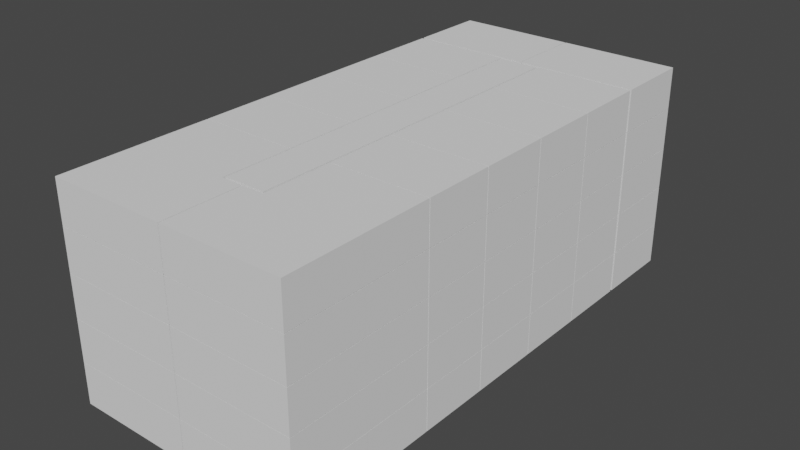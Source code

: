 # Source: homechain_02.blend  (saved by Blender 2.92.15; exported with 4.5.12 LTS)
import bpy
from mathutils import Matrix  # noqa: F401  (used for matrix-valued properties, if any)

bpy.ops.wm.read_factory_settings(use_empty=True)
scene = bpy.context.scene
scene.name = 'Scene'

# ---- collections
col_collection_2 = bpy.data.collections.new('Collection 2'); scene.collection.children.link(col_collection_2)

# ---- world
world_world = bpy.data.worlds.new('World'); scene.world = world_world
world_world.use_nodes = True; world_world.node_tree.nodes.clear()
_N = world_world.node_tree.nodes; _L = world_world.node_tree.links
n0 = _N.new('ShaderNodeOutputWorld'); n0.name = 'World Output'; n0.location = (300, 300)
n1 = _N.new('ShaderNodeBackground'); n1.name = 'Background'; n1.location = (10, 300)
n1.inputs[0].default_value = (0.05088, 0.05088, 0.05088, 1.0)
_L.new(n1.outputs[0], n0.inputs[0])
n0.is_active_output = True
world_world.color = (0.05088, 0.05088, 0.05088)
world_world.use_sun_shadow = False
world_world.sun_shadow_jitter_overblur = 0.0

# ---- meshes
me_cube_006 = bpy.data.meshes.new('Cube.006')
me_cube_006.from_pydata([], [], [])
_uv = me_cube_006.uv_layers.new(name='UVMap')
_uv.uv.foreach_set('vector', [])
me_cube_006.use_remesh_fix_poles = True
me_cube_006.use_remesh_preserve_attributes = False
me_cube_006.use_mirror_vertex_groups = False
me_cube_006.update()
me_cube_008 = bpy.data.meshes.new('Cube.008')
me_cube_008.from_pydata([], [], [])
_uv = me_cube_008.uv_layers.new(name='UVMap')
_uv.uv.foreach_set('vector', [])
me_cube_008.use_remesh_fix_poles = True
me_cube_008.use_remesh_preserve_attributes = False
me_cube_008.use_mirror_vertex_groups = False
me_cube_008.update()
me_cube_010 = bpy.data.meshes.new('Cube.010')
me_cube_010.from_pydata([(-0.9245, -16.31, -9.08), (-0.9245, -16.31, 1.0), (-0.9245, 0.9114, -9.08), (-0.9245, 0.9114, 1.0), (1.0, -16.31, -9.08), (1.0, -16.31, 1.0), (1.0, 0.9114, -9.08), (1.0, 0.9114, 1.0)], [], [(0, 1, 3, 2), (2, 3, 7, 6), (6, 7, 5, 4), (4, 5, 1, 0), (2, 6, 4, 0), (7, 3, 1, 5)])
_uv = me_cube_010.uv_layers.new(name='UVMap')
_uv.uv.foreach_set('vector', [0.375, 0.0, 0.625, 0.0, 0.625, 0.25, 0.375, 0.25, 0.375, 0.25, 0.625, 0.25, 0.625, 0.5, 0.375, 0.5, 0.375, 0.5, 0.625, 0.5, 0.625, 0.75, 0.375, 0.75, 0.375, 0.75, 0.625, 0.75, 0.625, 1.0, 0.375, 1.0, 0.125, 0.5, 0.375, 0.5, 0.375, 0.75, 0.125, 0.75, 0.625, 0.5, 0.875, 0.5, 0.875, 0.75, 0.625, 0.75])
me_cube_010.use_remesh_fix_poles = True
me_cube_010.use_remesh_preserve_attributes = False
me_cube_010.use_mirror_vertex_groups = False
me_cube_010.update()
me_cube_011 = bpy.data.meshes.new('Cube.011')
me_cube_011.from_pydata([], [], [])
_uv = me_cube_011.uv_layers.new(name='UVMap')
_uv.uv.foreach_set('vector', [])
me_cube_011.use_remesh_fix_poles = True
me_cube_011.use_remesh_preserve_attributes = False
me_cube_011.use_mirror_vertex_groups = False
me_cube_011.update()
me_cube_012 = bpy.data.meshes.new('Cube.012')
me_cube_012.from_pydata([(-1.0, -2.806, -1.0), (-1.0, -2.806, 1.0), (-1.0, 1.0, -1.0), (-1.0, 1.0, 1.0), (4.75, -2.806, -1.0), (4.75, -2.806, 1.0), (4.75, 1.0, -1.0), (4.75, 1.0, 1.0)], [], [(0, 1, 3, 2), (2, 3, 7, 6), (6, 7, 5, 4), (4, 5, 1, 0), (2, 6, 4, 0), (7, 3, 1, 5)])
_uv = me_cube_012.uv_layers.new(name='UVMap')
_uv.uv.foreach_set('vector', [0.375, 0.0, 0.625, 0.0, 0.625, 0.25, 0.375, 0.25, 0.375, 0.25, 0.625, 0.25, 0.625, 0.5, 0.375, 0.5, 0.375, 0.5, 0.625, 0.5, 0.625, 0.75, 0.375, 0.75, 0.375, 0.75, 0.625, 0.75, 0.625, 1.0, 0.375, 1.0, 0.125, 0.5, 0.375, 0.5, 0.375, 0.75, 0.125, 0.75, 0.625, 0.5, 0.875, 0.5, 0.875, 0.75, 0.625, 0.75])
me_cube_012.use_remesh_fix_poles = True
me_cube_012.use_remesh_preserve_attributes = False
me_cube_012.use_mirror_vertex_groups = False
me_cube_012.update()
me_cube_013 = bpy.data.meshes.new('Cube.013')
me_cube_013.from_pydata([(4.807, -2.806, -1.0), (4.807, -2.806, 1.0), (4.807, 1.0, -1.0), (4.807, 1.0, 1.0), (10.56, -2.806, -1.0), (10.56, -2.806, 1.0), (10.56, 1.0, -1.0), (10.56, 1.0, 1.0)], [], [(0, 1, 3, 2), (2, 3, 7, 6), (6, 7, 5, 4), (4, 5, 1, 0), (2, 6, 4, 0), (7, 3, 1, 5)])
_uv = me_cube_013.uv_layers.new(name='UVMap')
_uv.uv.foreach_set('vector', [0.375, 0.0, 0.625, 0.0, 0.625, 0.25, 0.375, 0.25, 0.375, 0.25, 0.625, 0.25, 0.625, 0.5, 0.375, 0.5, 0.375, 0.5, 0.625, 0.5, 0.625, 0.75, 0.375, 0.75, 0.375, 0.75, 0.625, 0.75, 0.625, 1.0, 0.375, 1.0, 0.125, 0.5, 0.375, 0.5, 0.375, 0.75, 0.125, 0.75, 0.625, 0.5, 0.875, 0.5, 0.875, 0.75, 0.625, 0.75])
me_cube_013.use_remesh_fix_poles = True
me_cube_013.use_remesh_preserve_attributes = False
me_cube_013.use_mirror_vertex_groups = False
me_cube_013.update()
me_cube_014 = bpy.data.meshes.new('Cube.014')
me_cube_014.from_pydata([(4.807, -2.806, 1.02), (4.807, -2.806, 3.02), (4.807, 1.0, 1.02), (4.807, 1.0, 3.02), (10.56, -2.806, 1.02), (10.56, -2.806, 3.02), (10.56, 1.0, 1.02), (10.56, 1.0, 3.02)], [], [(0, 1, 3, 2), (2, 3, 7, 6), (6, 7, 5, 4), (4, 5, 1, 0), (2, 6, 4, 0), (7, 3, 1, 5)])
_uv = me_cube_014.uv_layers.new(name='UVMap')
_uv.uv.foreach_set('vector', [0.375, 0.0, 0.625, 0.0, 0.625, 0.25, 0.375, 0.25, 0.375, 0.25, 0.625, 0.25, 0.625, 0.5, 0.375, 0.5, 0.375, 0.5, 0.625, 0.5, 0.625, 0.75, 0.375, 0.75, 0.375, 0.75, 0.625, 0.75, 0.625, 1.0, 0.375, 1.0, 0.125, 0.5, 0.375, 0.5, 0.375, 0.75, 0.125, 0.75, 0.625, 0.5, 0.875, 0.5, 0.875, 0.75, 0.625, 0.75])
me_cube_014.use_remesh_fix_poles = True
me_cube_014.use_remesh_preserve_attributes = False
me_cube_014.use_mirror_vertex_groups = False
me_cube_014.update()
me_cube_015 = bpy.data.meshes.new('Cube.015')
me_cube_015.from_pydata([(-1.0, -2.806, 1.02), (-1.0, -2.806, 3.02), (-1.0, 1.0, 1.02), (-1.0, 1.0, 3.02), (4.75, -2.806, 1.02), (4.75, -2.806, 3.02), (4.75, 1.0, 1.02), (4.75, 1.0, 3.02)], [], [(0, 1, 3, 2), (2, 3, 7, 6), (6, 7, 5, 4), (4, 5, 1, 0), (2, 6, 4, 0), (7, 3, 1, 5)])
_uv = me_cube_015.uv_layers.new(name='UVMap')
_uv.uv.foreach_set('vector', [0.375, 0.0, 0.625, 0.0, 0.625, 0.25, 0.375, 0.25, 0.375, 0.25, 0.625, 0.25, 0.625, 0.5, 0.375, 0.5, 0.375, 0.5, 0.625, 0.5, 0.625, 0.75, 0.375, 0.75, 0.375, 0.75, 0.625, 0.75, 0.625, 1.0, 0.375, 1.0, 0.125, 0.5, 0.375, 0.5, 0.375, 0.75, 0.125, 0.75, 0.625, 0.5, 0.875, 0.5, 0.875, 0.75, 0.625, 0.75])
me_cube_015.use_remesh_fix_poles = True
me_cube_015.use_remesh_preserve_attributes = False
me_cube_015.use_mirror_vertex_groups = False
me_cube_015.update()
me_cube_016 = bpy.data.meshes.new('Cube.016')
me_cube_016.from_pydata([(4.807, -2.806, 3.04), (4.807, -2.806, 5.04), (4.807, 1.0, 3.04), (4.807, 1.0, 5.04), (10.56, -2.806, 3.04), (10.56, -2.806, 5.04), (10.56, 1.0, 3.04), (10.56, 1.0, 5.04)], [], [(0, 1, 3, 2), (2, 3, 7, 6), (6, 7, 5, 4), (4, 5, 1, 0), (2, 6, 4, 0), (7, 3, 1, 5)])
_uv = me_cube_016.uv_layers.new(name='UVMap')
_uv.uv.foreach_set('vector', [0.375, 0.0, 0.625, 0.0, 0.625, 0.25, 0.375, 0.25, 0.375, 0.25, 0.625, 0.25, 0.625, 0.5, 0.375, 0.5, 0.375, 0.5, 0.625, 0.5, 0.625, 0.75, 0.375, 0.75, 0.375, 0.75, 0.625, 0.75, 0.625, 1.0, 0.375, 1.0, 0.125, 0.5, 0.375, 0.5, 0.375, 0.75, 0.125, 0.75, 0.625, 0.5, 0.875, 0.5, 0.875, 0.75, 0.625, 0.75])
me_cube_016.use_remesh_fix_poles = True
me_cube_016.use_remesh_preserve_attributes = False
me_cube_016.use_mirror_vertex_groups = False
me_cube_016.update()
me_cube_017 = bpy.data.meshes.new('Cube.017')
me_cube_017.from_pydata([(-1.0, -2.806, 3.04), (-1.0, -2.806, 5.04), (-1.0, 1.0, 3.04), (-1.0, 1.0, 5.04), (4.75, -2.806, 3.04), (4.75, -2.806, 5.04), (4.75, 1.0, 3.04), (4.75, 1.0, 5.04)], [], [(0, 1, 3, 2), (2, 3, 7, 6), (6, 7, 5, 4), (4, 5, 1, 0), (2, 6, 4, 0), (7, 3, 1, 5)])
_uv = me_cube_017.uv_layers.new(name='UVMap')
_uv.uv.foreach_set('vector', [0.375, 0.0, 0.625, 0.0, 0.625, 0.25, 0.375, 0.25, 0.375, 0.25, 0.625, 0.25, 0.625, 0.5, 0.375, 0.5, 0.375, 0.5, 0.625, 0.5, 0.625, 0.75, 0.375, 0.75, 0.375, 0.75, 0.625, 0.75, 0.625, 1.0, 0.375, 1.0, 0.125, 0.5, 0.375, 0.5, 0.375, 0.75, 0.125, 0.75, 0.625, 0.5, 0.875, 0.5, 0.875, 0.75, 0.625, 0.75])
me_cube_017.use_remesh_fix_poles = True
me_cube_017.use_remesh_preserve_attributes = False
me_cube_017.use_mirror_vertex_groups = False
me_cube_017.update()
me_cube_018 = bpy.data.meshes.new('Cube.018')
me_cube_018.from_pydata([(4.807, -2.806, 5.06), (4.807, -2.806, 7.06), (4.807, 1.0, 5.06), (4.807, 1.0, 7.06), (10.56, -2.806, 5.06), (10.56, -2.806, 7.06), (10.56, 1.0, 5.06), (10.56, 1.0, 7.06)], [], [(0, 1, 3, 2), (2, 3, 7, 6), (6, 7, 5, 4), (4, 5, 1, 0), (2, 6, 4, 0), (7, 3, 1, 5)])
_uv = me_cube_018.uv_layers.new(name='UVMap')
_uv.uv.foreach_set('vector', [0.375, 0.0, 0.625, 0.0, 0.625, 0.25, 0.375, 0.25, 0.375, 0.25, 0.625, 0.25, 0.625, 0.5, 0.375, 0.5, 0.375, 0.5, 0.625, 0.5, 0.625, 0.75, 0.375, 0.75, 0.375, 0.75, 0.625, 0.75, 0.625, 1.0, 0.375, 1.0, 0.125, 0.5, 0.375, 0.5, 0.375, 0.75, 0.125, 0.75, 0.625, 0.5, 0.875, 0.5, 0.875, 0.75, 0.625, 0.75])
me_cube_018.use_remesh_fix_poles = True
me_cube_018.use_remesh_preserve_attributes = False
me_cube_018.use_mirror_vertex_groups = False
me_cube_018.update()
me_cube_019 = bpy.data.meshes.new('Cube.019')
me_cube_019.from_pydata([(-1.0, -2.806, 5.06), (-1.0, -2.806, 7.06), (-1.0, 1.0, 5.06), (-1.0, 1.0, 7.06), (4.75, -2.806, 5.06), (4.75, -2.806, 7.06), (4.75, 1.0, 5.06), (4.75, 1.0, 7.06)], [], [(0, 1, 3, 2), (2, 3, 7, 6), (6, 7, 5, 4), (4, 5, 1, 0), (2, 6, 4, 0), (7, 3, 1, 5)])
_uv = me_cube_019.uv_layers.new(name='UVMap')
_uv.uv.foreach_set('vector', [0.375, 0.0, 0.625, 0.0, 0.625, 0.25, 0.375, 0.25, 0.375, 0.25, 0.625, 0.25, 0.625, 0.5, 0.375, 0.5, 0.375, 0.5, 0.625, 0.5, 0.625, 0.75, 0.375, 0.75, 0.375, 0.75, 0.625, 0.75, 0.625, 1.0, 0.375, 1.0, 0.125, 0.5, 0.375, 0.5, 0.375, 0.75, 0.125, 0.75, 0.625, 0.5, 0.875, 0.5, 0.875, 0.75, 0.625, 0.75])
me_cube_019.use_remesh_fix_poles = True
me_cube_019.use_remesh_preserve_attributes = False
me_cube_019.use_mirror_vertex_groups = False
me_cube_019.update()
me_cube_020 = bpy.data.meshes.new('Cube.020')
me_cube_020.from_pydata([(4.807, -2.806, 7.08), (4.807, -2.806, 9.08), (4.807, 1.0, 7.08), (4.807, 1.0, 9.08), (10.56, -2.806, 7.08), (10.56, -2.806, 9.08), (10.56, 1.0, 7.08), (10.56, 1.0, 9.08)], [], [(0, 1, 3, 2), (2, 3, 7, 6), (6, 7, 5, 4), (4, 5, 1, 0), (2, 6, 4, 0), (7, 3, 1, 5)])
_uv = me_cube_020.uv_layers.new(name='UVMap')
_uv.uv.foreach_set('vector', [0.375, 0.0, 0.625, 0.0, 0.625, 0.25, 0.375, 0.25, 0.375, 0.25, 0.625, 0.25, 0.625, 0.5, 0.375, 0.5, 0.375, 0.5, 0.625, 0.5, 0.625, 0.75, 0.375, 0.75, 0.375, 0.75, 0.625, 0.75, 0.625, 1.0, 0.375, 1.0, 0.125, 0.5, 0.375, 0.5, 0.375, 0.75, 0.125, 0.75, 0.625, 0.5, 0.875, 0.5, 0.875, 0.75, 0.625, 0.75])
me_cube_020.use_remesh_fix_poles = True
me_cube_020.use_remesh_preserve_attributes = False
me_cube_020.use_mirror_vertex_groups = False
me_cube_020.update()
me_cube_021 = bpy.data.meshes.new('Cube.021')
me_cube_021.from_pydata([(-1.0, -2.806, 7.08), (-1.0, -2.806, 9.08), (-1.0, 1.0, 7.08), (-1.0, 1.0, 9.08), (4.75, -2.806, 7.08), (4.75, -2.806, 9.08), (4.75, 1.0, 7.08), (4.75, 1.0, 9.08)], [], [(0, 1, 3, 2), (2, 3, 7, 6), (6, 7, 5, 4), (4, 5, 1, 0), (2, 6, 4, 0), (7, 3, 1, 5)])
_uv = me_cube_021.uv_layers.new(name='UVMap')
_uv.uv.foreach_set('vector', [0.375, 0.0, 0.625, 0.0, 0.625, 0.25, 0.375, 0.25, 0.375, 0.25, 0.625, 0.25, 0.625, 0.5, 0.375, 0.5, 0.375, 0.5, 0.625, 0.5, 0.625, 0.75, 0.375, 0.75, 0.375, 0.75, 0.625, 0.75, 0.625, 1.0, 0.375, 1.0, 0.125, 0.5, 0.375, 0.5, 0.375, 0.75, 0.125, 0.75, 0.625, 0.5, 0.875, 0.5, 0.875, 0.75, 0.625, 0.75])
me_cube_021.use_remesh_fix_poles = True
me_cube_021.use_remesh_preserve_attributes = False
me_cube_021.use_mirror_vertex_groups = False
me_cube_021.update()
me_cube_022 = bpy.data.meshes.new('Cube.022')
me_cube_022.from_pydata([(-1.0, -1.0, -1.0), (-1.0, -1.0, 1.0), (-1.0, 1.0, -1.0), (-1.0, 1.0, 1.0), (1.0, -1.0, -1.0), (1.0, -1.0, 1.0), (1.0, 1.0, -1.0), (1.0, 1.0, 1.0)], [], [(0, 1, 3, 2), (2, 3, 7, 6), (6, 7, 5, 4), (4, 5, 1, 0), (2, 6, 4, 0), (7, 3, 1, 5)])
_uv = me_cube_022.uv_layers.new(name='UVMap')
_uv.uv.foreach_set('vector', [0.375, 0.0, 0.625, 0.0, 0.625, 0.25, 0.375, 0.25, 0.375, 0.25, 0.625, 0.25, 0.625, 0.5, 0.375, 0.5, 0.375, 0.5, 0.625, 0.5, 0.625, 0.75, 0.375, 0.75, 0.375, 0.75, 0.625, 0.75, 0.625, 1.0, 0.375, 1.0, 0.125, 0.5, 0.375, 0.5, 0.375, 0.75, 0.125, 0.75, 0.625, 0.5, 0.875, 0.5, 0.875, 0.75, 0.625, 0.75])
me_cube_022.use_remesh_fix_poles = True
me_cube_022.use_remesh_preserve_attributes = False
me_cube_022.use_mirror_vertex_groups = False
me_cube_022.update()
me_cube_023 = bpy.data.meshes.new('Cube.023')
me_cube_023.from_pydata([(-1.0, 1.02, -1.0), (-1.0, 1.02, 1.0), (-1.0, 3.02, -1.0), (-1.0, 3.02, 1.0), (1.0, 1.02, -1.0), (1.0, 1.02, 1.0), (1.0, 3.02, -1.0), (1.0, 3.02, 1.0)], [], [(0, 1, 3, 2), (2, 3, 7, 6), (6, 7, 5, 4), (4, 5, 1, 0), (2, 6, 4, 0), (7, 3, 1, 5)])
_uv = me_cube_023.uv_layers.new(name='UVMap')
_uv.uv.foreach_set('vector', [0.375, 0.0, 0.625, 0.0, 0.625, 0.25, 0.375, 0.25, 0.375, 0.25, 0.625, 0.25, 0.625, 0.5, 0.375, 0.5, 0.375, 0.5, 0.625, 0.5, 0.625, 0.75, 0.375, 0.75, 0.375, 0.75, 0.625, 0.75, 0.625, 1.0, 0.375, 1.0, 0.125, 0.5, 0.375, 0.5, 0.375, 0.75, 0.125, 0.75, 0.625, 0.5, 0.875, 0.5, 0.875, 0.75, 0.625, 0.75])
me_cube_023.use_remesh_fix_poles = True
me_cube_023.use_remesh_preserve_attributes = False
me_cube_023.use_mirror_vertex_groups = False
me_cube_023.update()
me_cube_024 = bpy.data.meshes.new('Cube.024')
me_cube_024.from_pydata([(-1.0, 3.04, -1.0), (-1.0, 3.04, 1.0), (-1.0, 5.04, -1.0), (-1.0, 5.04, 1.0), (1.0, 3.04, -1.0), (1.0, 3.04, 1.0), (1.0, 5.04, -1.0), (1.0, 5.04, 1.0)], [], [(0, 1, 3, 2), (2, 3, 7, 6), (6, 7, 5, 4), (4, 5, 1, 0), (2, 6, 4, 0), (7, 3, 1, 5)])
_uv = me_cube_024.uv_layers.new(name='UVMap')
_uv.uv.foreach_set('vector', [0.375, 0.0, 0.625, 0.0, 0.625, 0.25, 0.375, 0.25, 0.375, 0.25, 0.625, 0.25, 0.625, 0.5, 0.375, 0.5, 0.375, 0.5, 0.625, 0.5, 0.625, 0.75, 0.375, 0.75, 0.375, 0.75, 0.625, 0.75, 0.625, 1.0, 0.375, 1.0, 0.125, 0.5, 0.375, 0.5, 0.375, 0.75, 0.125, 0.75, 0.625, 0.5, 0.875, 0.5, 0.875, 0.75, 0.625, 0.75])
me_cube_024.use_remesh_fix_poles = True
me_cube_024.use_remesh_preserve_attributes = False
me_cube_024.use_mirror_vertex_groups = False
me_cube_024.update()
me_cube_025 = bpy.data.meshes.new('Cube.025')
me_cube_025.from_pydata([(-1.0, 5.06, -1.0), (-1.0, 5.06, 1.0), (-1.0, 7.06, -1.0), (-1.0, 7.06, 1.0), (1.0, 5.06, -1.0), (1.0, 5.06, 1.0), (1.0, 7.06, -1.0), (1.0, 7.06, 1.0)], [], [(0, 1, 3, 2), (2, 3, 7, 6), (6, 7, 5, 4), (4, 5, 1, 0), (2, 6, 4, 0), (7, 3, 1, 5)])
_uv = me_cube_025.uv_layers.new(name='UVMap')
_uv.uv.foreach_set('vector', [0.375, 0.0, 0.625, 0.0, 0.625, 0.25, 0.375, 0.25, 0.375, 0.25, 0.625, 0.25, 0.625, 0.5, 0.375, 0.5, 0.375, 0.5, 0.625, 0.5, 0.625, 0.75, 0.375, 0.75, 0.375, 0.75, 0.625, 0.75, 0.625, 1.0, 0.375, 1.0, 0.125, 0.5, 0.375, 0.5, 0.375, 0.75, 0.125, 0.75, 0.625, 0.5, 0.875, 0.5, 0.875, 0.75, 0.625, 0.75])
me_cube_025.use_remesh_fix_poles = True
me_cube_025.use_remesh_preserve_attributes = False
me_cube_025.use_mirror_vertex_groups = False
me_cube_025.update()
me_cube_026 = bpy.data.meshes.new('Cube.026')
me_cube_026.from_pydata([(-1.0, 7.08, -1.0), (-1.0, 7.08, 1.0), (-1.0, 9.08, -1.0), (-1.0, 9.08, 1.0), (1.0, 7.08, -1.0), (1.0, 7.08, 1.0), (1.0, 9.08, -1.0), (1.0, 9.08, 1.0)], [], [(0, 1, 3, 2), (2, 3, 7, 6), (6, 7, 5, 4), (4, 5, 1, 0), (2, 6, 4, 0), (7, 3, 1, 5)])
_uv = me_cube_026.uv_layers.new(name='UVMap')
_uv.uv.foreach_set('vector', [0.375, 0.0, 0.625, 0.0, 0.625, 0.25, 0.375, 0.25, 0.375, 0.25, 0.625, 0.25, 0.625, 0.5, 0.375, 0.5, 0.375, 0.5, 0.625, 0.5, 0.625, 0.75, 0.375, 0.75, 0.375, 0.75, 0.625, 0.75, 0.625, 1.0, 0.375, 1.0, 0.125, 0.5, 0.375, 0.5, 0.375, 0.75, 0.125, 0.75, 0.625, 0.5, 0.875, 0.5, 0.875, 0.75, 0.625, 0.75])
me_cube_026.use_remesh_fix_poles = True
me_cube_026.use_remesh_preserve_attributes = False
me_cube_026.use_mirror_vertex_groups = False
me_cube_026.update()
me_cube_027 = bpy.data.meshes.new('Cube.027')
me_cube_027.from_pydata([(-1.0, 7.08, 1.02), (-1.0, 7.08, 3.02), (-1.0, 9.08, 1.02), (-1.0, 9.08, 3.02), (1.0, 7.08, 1.02), (1.0, 7.08, 3.02), (1.0, 9.08, 1.02), (1.0, 9.08, 3.02)], [], [(0, 1, 3, 2), (2, 3, 7, 6), (6, 7, 5, 4), (4, 5, 1, 0), (2, 6, 4, 0), (7, 3, 1, 5)])
_uv = me_cube_027.uv_layers.new(name='UVMap')
_uv.uv.foreach_set('vector', [0.375, 0.0, 0.625, 0.0, 0.625, 0.25, 0.375, 0.25, 0.375, 0.25, 0.625, 0.25, 0.625, 0.5, 0.375, 0.5, 0.375, 0.5, 0.625, 0.5, 0.625, 0.75, 0.375, 0.75, 0.375, 0.75, 0.625, 0.75, 0.625, 1.0, 0.375, 1.0, 0.125, 0.5, 0.375, 0.5, 0.375, 0.75, 0.125, 0.75, 0.625, 0.5, 0.875, 0.5, 0.875, 0.75, 0.625, 0.75])
me_cube_027.use_remesh_fix_poles = True
me_cube_027.use_remesh_preserve_attributes = False
me_cube_027.use_mirror_vertex_groups = False
me_cube_027.update()
me_cube_028 = bpy.data.meshes.new('Cube.028')
me_cube_028.from_pydata([(-1.0, 5.06, 1.02), (-1.0, 5.06, 3.02), (-1.0, 7.06, 1.02), (-1.0, 7.06, 3.02), (1.0, 5.06, 1.02), (1.0, 5.06, 3.02), (1.0, 7.06, 1.02), (1.0, 7.06, 3.02)], [], [(0, 1, 3, 2), (2, 3, 7, 6), (6, 7, 5, 4), (4, 5, 1, 0), (2, 6, 4, 0), (7, 3, 1, 5)])
_uv = me_cube_028.uv_layers.new(name='UVMap')
_uv.uv.foreach_set('vector', [0.375, 0.0, 0.625, 0.0, 0.625, 0.25, 0.375, 0.25, 0.375, 0.25, 0.625, 0.25, 0.625, 0.5, 0.375, 0.5, 0.375, 0.5, 0.625, 0.5, 0.625, 0.75, 0.375, 0.75, 0.375, 0.75, 0.625, 0.75, 0.625, 1.0, 0.375, 1.0, 0.125, 0.5, 0.375, 0.5, 0.375, 0.75, 0.125, 0.75, 0.625, 0.5, 0.875, 0.5, 0.875, 0.75, 0.625, 0.75])
me_cube_028.use_remesh_fix_poles = True
me_cube_028.use_remesh_preserve_attributes = False
me_cube_028.use_mirror_vertex_groups = False
me_cube_028.update()
me_cube_029 = bpy.data.meshes.new('Cube.029')
me_cube_029.from_pydata([(-1.0, 3.04, 1.02), (-1.0, 3.04, 3.02), (-1.0, 5.04, 1.02), (-1.0, 5.04, 3.02), (1.0, 3.04, 1.02), (1.0, 3.04, 3.02), (1.0, 5.04, 1.02), (1.0, 5.04, 3.02)], [], [(0, 1, 3, 2), (2, 3, 7, 6), (6, 7, 5, 4), (4, 5, 1, 0), (2, 6, 4, 0), (7, 3, 1, 5)])
_uv = me_cube_029.uv_layers.new(name='UVMap')
_uv.uv.foreach_set('vector', [0.375, 0.0, 0.625, 0.0, 0.625, 0.25, 0.375, 0.25, 0.375, 0.25, 0.625, 0.25, 0.625, 0.5, 0.375, 0.5, 0.375, 0.5, 0.625, 0.5, 0.625, 0.75, 0.375, 0.75, 0.375, 0.75, 0.625, 0.75, 0.625, 1.0, 0.375, 1.0, 0.125, 0.5, 0.375, 0.5, 0.375, 0.75, 0.125, 0.75, 0.625, 0.5, 0.875, 0.5, 0.875, 0.75, 0.625, 0.75])
me_cube_029.use_remesh_fix_poles = True
me_cube_029.use_remesh_preserve_attributes = False
me_cube_029.use_mirror_vertex_groups = False
me_cube_029.update()
me_cube_030 = bpy.data.meshes.new('Cube.030')
me_cube_030.from_pydata([(-1.0, 1.02, 1.02), (-1.0, 1.02, 3.02), (-1.0, 3.02, 1.02), (-1.0, 3.02, 3.02), (1.0, 1.02, 1.02), (1.0, 1.02, 3.02), (1.0, 3.02, 1.02), (1.0, 3.02, 3.02)], [], [(0, 1, 3, 2), (2, 3, 7, 6), (6, 7, 5, 4), (4, 5, 1, 0), (2, 6, 4, 0), (7, 3, 1, 5)])
_uv = me_cube_030.uv_layers.new(name='UVMap')
_uv.uv.foreach_set('vector', [0.375, 0.0, 0.625, 0.0, 0.625, 0.25, 0.375, 0.25, 0.375, 0.25, 0.625, 0.25, 0.625, 0.5, 0.375, 0.5, 0.375, 0.5, 0.625, 0.5, 0.625, 0.75, 0.375, 0.75, 0.375, 0.75, 0.625, 0.75, 0.625, 1.0, 0.375, 1.0, 0.125, 0.5, 0.375, 0.5, 0.375, 0.75, 0.125, 0.75, 0.625, 0.5, 0.875, 0.5, 0.875, 0.75, 0.625, 0.75])
me_cube_030.use_remesh_fix_poles = True
me_cube_030.use_remesh_preserve_attributes = False
me_cube_030.use_mirror_vertex_groups = False
me_cube_030.update()
me_cube_031 = bpy.data.meshes.new('Cube.031')
me_cube_031.from_pydata([(-1.0, -1.0, 1.02), (-1.0, -1.0, 3.02), (-1.0, 1.0, 1.02), (-1.0, 1.0, 3.02), (1.0, -1.0, 1.02), (1.0, -1.0, 3.02), (1.0, 1.0, 1.02), (1.0, 1.0, 3.02)], [], [(0, 1, 3, 2), (2, 3, 7, 6), (6, 7, 5, 4), (4, 5, 1, 0), (2, 6, 4, 0), (7, 3, 1, 5)])
_uv = me_cube_031.uv_layers.new(name='UVMap')
_uv.uv.foreach_set('vector', [0.375, 0.0, 0.625, 0.0, 0.625, 0.25, 0.375, 0.25, 0.375, 0.25, 0.625, 0.25, 0.625, 0.5, 0.375, 0.5, 0.375, 0.5, 0.625, 0.5, 0.625, 0.75, 0.375, 0.75, 0.375, 0.75, 0.625, 0.75, 0.625, 1.0, 0.375, 1.0, 0.125, 0.5, 0.375, 0.5, 0.375, 0.75, 0.125, 0.75, 0.625, 0.5, 0.875, 0.5, 0.875, 0.75, 0.625, 0.75])
me_cube_031.use_remesh_fix_poles = True
me_cube_031.use_remesh_preserve_attributes = False
me_cube_031.use_mirror_vertex_groups = False
me_cube_031.update()
me_cube_032 = bpy.data.meshes.new('Cube.032')
me_cube_032.from_pydata([(-1.0, -1.0, 3.04), (-1.0, -1.0, 5.04), (-1.0, 1.0, 3.04), (-1.0, 1.0, 5.04), (1.0, -1.0, 3.04), (1.0, -1.0, 5.04), (1.0, 1.0, 3.04), (1.0, 1.0, 5.04)], [], [(0, 1, 3, 2), (2, 3, 7, 6), (6, 7, 5, 4), (4, 5, 1, 0), (2, 6, 4, 0), (7, 3, 1, 5)])
_uv = me_cube_032.uv_layers.new(name='UVMap')
_uv.uv.foreach_set('vector', [0.375, 0.0, 0.625, 0.0, 0.625, 0.25, 0.375, 0.25, 0.375, 0.25, 0.625, 0.25, 0.625, 0.5, 0.375, 0.5, 0.375, 0.5, 0.625, 0.5, 0.625, 0.75, 0.375, 0.75, 0.375, 0.75, 0.625, 0.75, 0.625, 1.0, 0.375, 1.0, 0.125, 0.5, 0.375, 0.5, 0.375, 0.75, 0.125, 0.75, 0.625, 0.5, 0.875, 0.5, 0.875, 0.75, 0.625, 0.75])
me_cube_032.use_remesh_fix_poles = True
me_cube_032.use_remesh_preserve_attributes = False
me_cube_032.use_mirror_vertex_groups = False
me_cube_032.update()
me_cube_033 = bpy.data.meshes.new('Cube.033')
me_cube_033.from_pydata([(-1.0, 1.02, 3.04), (-1.0, 1.02, 5.04), (-1.0, 3.02, 3.04), (-1.0, 3.02, 5.04), (1.0, 1.02, 3.04), (1.0, 1.02, 5.04), (1.0, 3.02, 3.04), (1.0, 3.02, 5.04)], [], [(0, 1, 3, 2), (2, 3, 7, 6), (6, 7, 5, 4), (4, 5, 1, 0), (2, 6, 4, 0), (7, 3, 1, 5)])
_uv = me_cube_033.uv_layers.new(name='UVMap')
_uv.uv.foreach_set('vector', [0.375, 0.0, 0.625, 0.0, 0.625, 0.25, 0.375, 0.25, 0.375, 0.25, 0.625, 0.25, 0.625, 0.5, 0.375, 0.5, 0.375, 0.5, 0.625, 0.5, 0.625, 0.75, 0.375, 0.75, 0.375, 0.75, 0.625, 0.75, 0.625, 1.0, 0.375, 1.0, 0.125, 0.5, 0.375, 0.5, 0.375, 0.75, 0.125, 0.75, 0.625, 0.5, 0.875, 0.5, 0.875, 0.75, 0.625, 0.75])
me_cube_033.use_remesh_fix_poles = True
me_cube_033.use_remesh_preserve_attributes = False
me_cube_033.use_mirror_vertex_groups = False
me_cube_033.update()
me_cube_034 = bpy.data.meshes.new('Cube.034')
me_cube_034.from_pydata([(-1.0, 3.04, 3.04), (-1.0, 3.04, 5.04), (-1.0, 5.04, 3.04), (-1.0, 5.04, 5.04), (1.0, 3.04, 3.04), (1.0, 3.04, 5.04), (1.0, 5.04, 3.04), (1.0, 5.04, 5.04)], [], [(0, 1, 3, 2), (2, 3, 7, 6), (6, 7, 5, 4), (4, 5, 1, 0), (2, 6, 4, 0), (7, 3, 1, 5)])
_uv = me_cube_034.uv_layers.new(name='UVMap')
_uv.uv.foreach_set('vector', [0.375, 0.0, 0.625, 0.0, 0.625, 0.25, 0.375, 0.25, 0.375, 0.25, 0.625, 0.25, 0.625, 0.5, 0.375, 0.5, 0.375, 0.5, 0.625, 0.5, 0.625, 0.75, 0.375, 0.75, 0.375, 0.75, 0.625, 0.75, 0.625, 1.0, 0.375, 1.0, 0.125, 0.5, 0.375, 0.5, 0.375, 0.75, 0.125, 0.75, 0.625, 0.5, 0.875, 0.5, 0.875, 0.75, 0.625, 0.75])
me_cube_034.use_remesh_fix_poles = True
me_cube_034.use_remesh_preserve_attributes = False
me_cube_034.use_mirror_vertex_groups = False
me_cube_034.update()
me_cube_035 = bpy.data.meshes.new('Cube.035')
me_cube_035.from_pydata([(-1.0, 5.06, 3.04), (-1.0, 5.06, 5.04), (-1.0, 7.06, 3.04), (-1.0, 7.06, 5.04), (1.0, 5.06, 3.04), (1.0, 5.06, 5.04), (1.0, 7.06, 3.04), (1.0, 7.06, 5.04)], [], [(0, 1, 3, 2), (2, 3, 7, 6), (6, 7, 5, 4), (4, 5, 1, 0), (2, 6, 4, 0), (7, 3, 1, 5)])
_uv = me_cube_035.uv_layers.new(name='UVMap')
_uv.uv.foreach_set('vector', [0.375, 0.0, 0.625, 0.0, 0.625, 0.25, 0.375, 0.25, 0.375, 0.25, 0.625, 0.25, 0.625, 0.5, 0.375, 0.5, 0.375, 0.5, 0.625, 0.5, 0.625, 0.75, 0.375, 0.75, 0.375, 0.75, 0.625, 0.75, 0.625, 1.0, 0.375, 1.0, 0.125, 0.5, 0.375, 0.5, 0.375, 0.75, 0.125, 0.75, 0.625, 0.5, 0.875, 0.5, 0.875, 0.75, 0.625, 0.75])
me_cube_035.use_remesh_fix_poles = True
me_cube_035.use_remesh_preserve_attributes = False
me_cube_035.use_mirror_vertex_groups = False
me_cube_035.update()
me_cube_036 = bpy.data.meshes.new('Cube.036')
me_cube_036.from_pydata([(-1.0, 7.08, 3.04), (-1.0, 7.08, 5.04), (-1.0, 9.08, 3.04), (-1.0, 9.08, 5.04), (1.0, 7.08, 3.04), (1.0, 7.08, 5.04), (1.0, 9.08, 3.04), (1.0, 9.08, 5.04)], [], [(0, 1, 3, 2), (2, 3, 7, 6), (6, 7, 5, 4), (4, 5, 1, 0), (2, 6, 4, 0), (7, 3, 1, 5)])
_uv = me_cube_036.uv_layers.new(name='UVMap')
_uv.uv.foreach_set('vector', [0.375, 0.0, 0.625, 0.0, 0.625, 0.25, 0.375, 0.25, 0.375, 0.25, 0.625, 0.25, 0.625, 0.5, 0.375, 0.5, 0.375, 0.5, 0.625, 0.5, 0.625, 0.75, 0.375, 0.75, 0.375, 0.75, 0.625, 0.75, 0.625, 1.0, 0.375, 1.0, 0.125, 0.5, 0.375, 0.5, 0.375, 0.75, 0.125, 0.75, 0.625, 0.5, 0.875, 0.5, 0.875, 0.75, 0.625, 0.75])
me_cube_036.use_remesh_fix_poles = True
me_cube_036.use_remesh_preserve_attributes = False
me_cube_036.use_mirror_vertex_groups = False
me_cube_036.update()
me_cube_037 = bpy.data.meshes.new('Cube.037')
me_cube_037.from_pydata([(-1.0, 7.08, 5.06), (-1.0, 7.08, 7.06), (-1.0, 9.08, 5.06), (-1.0, 9.08, 7.06), (1.0, 7.08, 5.06), (1.0, 7.08, 7.06), (1.0, 9.08, 5.06), (1.0, 9.08, 7.06)], [], [(0, 1, 3, 2), (2, 3, 7, 6), (6, 7, 5, 4), (4, 5, 1, 0), (2, 6, 4, 0), (7, 3, 1, 5)])
_uv = me_cube_037.uv_layers.new(name='UVMap')
_uv.uv.foreach_set('vector', [0.375, 0.0, 0.625, 0.0, 0.625, 0.25, 0.375, 0.25, 0.375, 0.25, 0.625, 0.25, 0.625, 0.5, 0.375, 0.5, 0.375, 0.5, 0.625, 0.5, 0.625, 0.75, 0.375, 0.75, 0.375, 0.75, 0.625, 0.75, 0.625, 1.0, 0.375, 1.0, 0.125, 0.5, 0.375, 0.5, 0.375, 0.75, 0.125, 0.75, 0.625, 0.5, 0.875, 0.5, 0.875, 0.75, 0.625, 0.75])
me_cube_037.use_remesh_fix_poles = True
me_cube_037.use_remesh_preserve_attributes = False
me_cube_037.use_mirror_vertex_groups = False
me_cube_037.update()
me_cube_038 = bpy.data.meshes.new('Cube.038')
me_cube_038.from_pydata([(-1.0, 5.06, 5.06), (-1.0, 5.06, 7.06), (-1.0, 7.06, 5.06), (-1.0, 7.06, 7.06), (1.0, 5.06, 5.06), (1.0, 5.06, 7.06), (1.0, 7.06, 5.06), (1.0, 7.06, 7.06)], [], [(0, 1, 3, 2), (2, 3, 7, 6), (6, 7, 5, 4), (4, 5, 1, 0), (2, 6, 4, 0), (7, 3, 1, 5)])
_uv = me_cube_038.uv_layers.new(name='UVMap')
_uv.uv.foreach_set('vector', [0.375, 0.0, 0.625, 0.0, 0.625, 0.25, 0.375, 0.25, 0.375, 0.25, 0.625, 0.25, 0.625, 0.5, 0.375, 0.5, 0.375, 0.5, 0.625, 0.5, 0.625, 0.75, 0.375, 0.75, 0.375, 0.75, 0.625, 0.75, 0.625, 1.0, 0.375, 1.0, 0.125, 0.5, 0.375, 0.5, 0.375, 0.75, 0.125, 0.75, 0.625, 0.5, 0.875, 0.5, 0.875, 0.75, 0.625, 0.75])
me_cube_038.use_remesh_fix_poles = True
me_cube_038.use_remesh_preserve_attributes = False
me_cube_038.use_mirror_vertex_groups = False
me_cube_038.update()
me_cube_039 = bpy.data.meshes.new('Cube.039')
me_cube_039.from_pydata([(-1.0, 3.04, 5.06), (-1.0, 3.04, 7.06), (-1.0, 5.04, 5.06), (-1.0, 5.04, 7.06), (1.0, 3.04, 5.06), (1.0, 3.04, 7.06), (1.0, 5.04, 5.06), (1.0, 5.04, 7.06)], [], [(0, 1, 3, 2), (2, 3, 7, 6), (6, 7, 5, 4), (4, 5, 1, 0), (2, 6, 4, 0), (7, 3, 1, 5)])
_uv = me_cube_039.uv_layers.new(name='UVMap')
_uv.uv.foreach_set('vector', [0.375, 0.0, 0.625, 0.0, 0.625, 0.25, 0.375, 0.25, 0.375, 0.25, 0.625, 0.25, 0.625, 0.5, 0.375, 0.5, 0.375, 0.5, 0.625, 0.5, 0.625, 0.75, 0.375, 0.75, 0.375, 0.75, 0.625, 0.75, 0.625, 1.0, 0.375, 1.0, 0.125, 0.5, 0.375, 0.5, 0.375, 0.75, 0.125, 0.75, 0.625, 0.5, 0.875, 0.5, 0.875, 0.75, 0.625, 0.75])
me_cube_039.use_remesh_fix_poles = True
me_cube_039.use_remesh_preserve_attributes = False
me_cube_039.use_mirror_vertex_groups = False
me_cube_039.update()
me_cube_040 = bpy.data.meshes.new('Cube.040')
me_cube_040.from_pydata([(-1.0, 1.02, 5.06), (-1.0, 1.02, 7.06), (-1.0, 3.02, 5.06), (-1.0, 3.02, 7.06), (1.0, 1.02, 5.06), (1.0, 1.02, 7.06), (1.0, 3.02, 5.06), (1.0, 3.02, 7.06)], [], [(0, 1, 3, 2), (2, 3, 7, 6), (6, 7, 5, 4), (4, 5, 1, 0), (2, 6, 4, 0), (7, 3, 1, 5)])
_uv = me_cube_040.uv_layers.new(name='UVMap')
_uv.uv.foreach_set('vector', [0.375, 0.0, 0.625, 0.0, 0.625, 0.25, 0.375, 0.25, 0.375, 0.25, 0.625, 0.25, 0.625, 0.5, 0.375, 0.5, 0.375, 0.5, 0.625, 0.5, 0.625, 0.75, 0.375, 0.75, 0.375, 0.75, 0.625, 0.75, 0.625, 1.0, 0.375, 1.0, 0.125, 0.5, 0.375, 0.5, 0.375, 0.75, 0.125, 0.75, 0.625, 0.5, 0.875, 0.5, 0.875, 0.75, 0.625, 0.75])
me_cube_040.use_remesh_fix_poles = True
me_cube_040.use_remesh_preserve_attributes = False
me_cube_040.use_mirror_vertex_groups = False
me_cube_040.update()
me_cube_041 = bpy.data.meshes.new('Cube.041')
me_cube_041.from_pydata([(-1.0, -1.0, 5.06), (-1.0, -1.0, 7.06), (-1.0, 1.0, 5.06), (-1.0, 1.0, 7.06), (1.0, -1.0, 5.06), (1.0, -1.0, 7.06), (1.0, 1.0, 5.06), (1.0, 1.0, 7.06)], [], [(0, 1, 3, 2), (2, 3, 7, 6), (6, 7, 5, 4), (4, 5, 1, 0), (2, 6, 4, 0), (7, 3, 1, 5)])
_uv = me_cube_041.uv_layers.new(name='UVMap')
_uv.uv.foreach_set('vector', [0.375, 0.0, 0.625, 0.0, 0.625, 0.25, 0.375, 0.25, 0.375, 0.25, 0.625, 0.25, 0.625, 0.5, 0.375, 0.5, 0.375, 0.5, 0.625, 0.5, 0.625, 0.75, 0.375, 0.75, 0.375, 0.75, 0.625, 0.75, 0.625, 1.0, 0.375, 1.0, 0.125, 0.5, 0.375, 0.5, 0.375, 0.75, 0.125, 0.75, 0.625, 0.5, 0.875, 0.5, 0.875, 0.75, 0.625, 0.75])
me_cube_041.use_remesh_fix_poles = True
me_cube_041.use_remesh_preserve_attributes = False
me_cube_041.use_mirror_vertex_groups = False
me_cube_041.update()
me_cube_042 = bpy.data.meshes.new('Cube.042')
me_cube_042.from_pydata([(-1.0, -1.0, 7.08), (-1.0, -1.0, 9.08), (-1.0, 1.0, 7.08), (-1.0, 1.0, 9.08), (1.0, -1.0, 7.08), (1.0, -1.0, 9.08), (1.0, 1.0, 7.08), (1.0, 1.0, 9.08)], [], [(0, 1, 3, 2), (2, 3, 7, 6), (6, 7, 5, 4), (4, 5, 1, 0), (2, 6, 4, 0), (7, 3, 1, 5)])
_uv = me_cube_042.uv_layers.new(name='UVMap')
_uv.uv.foreach_set('vector', [0.375, 0.0, 0.625, 0.0, 0.625, 0.25, 0.375, 0.25, 0.375, 0.25, 0.625, 0.25, 0.625, 0.5, 0.375, 0.5, 0.375, 0.5, 0.625, 0.5, 0.625, 0.75, 0.375, 0.75, 0.375, 0.75, 0.625, 0.75, 0.625, 1.0, 0.375, 1.0, 0.125, 0.5, 0.375, 0.5, 0.375, 0.75, 0.125, 0.75, 0.625, 0.5, 0.875, 0.5, 0.875, 0.75, 0.625, 0.75])
me_cube_042.use_remesh_fix_poles = True
me_cube_042.use_remesh_preserve_attributes = False
me_cube_042.use_mirror_vertex_groups = False
me_cube_042.update()
me_cube_043 = bpy.data.meshes.new('Cube.043')
me_cube_043.from_pydata([(-1.0, 1.02, 7.08), (-1.0, 1.02, 9.08), (-1.0, 3.02, 7.08), (-1.0, 3.02, 9.08), (1.0, 1.02, 7.08), (1.0, 1.02, 9.08), (1.0, 3.02, 7.08), (1.0, 3.02, 9.08)], [], [(0, 1, 3, 2), (2, 3, 7, 6), (6, 7, 5, 4), (4, 5, 1, 0), (2, 6, 4, 0), (7, 3, 1, 5)])
_uv = me_cube_043.uv_layers.new(name='UVMap')
_uv.uv.foreach_set('vector', [0.375, 0.0, 0.625, 0.0, 0.625, 0.25, 0.375, 0.25, 0.375, 0.25, 0.625, 0.25, 0.625, 0.5, 0.375, 0.5, 0.375, 0.5, 0.625, 0.5, 0.625, 0.75, 0.375, 0.75, 0.375, 0.75, 0.625, 0.75, 0.625, 1.0, 0.375, 1.0, 0.125, 0.5, 0.375, 0.5, 0.375, 0.75, 0.125, 0.75, 0.625, 0.5, 0.875, 0.5, 0.875, 0.75, 0.625, 0.75])
me_cube_043.use_remesh_fix_poles = True
me_cube_043.use_remesh_preserve_attributes = False
me_cube_043.use_mirror_vertex_groups = False
me_cube_043.update()
me_cube_044 = bpy.data.meshes.new('Cube.044')
me_cube_044.from_pydata([(-1.0, 3.04, 7.08), (-1.0, 3.04, 9.08), (-1.0, 5.04, 7.08), (-1.0, 5.04, 9.08), (1.0, 3.04, 7.08), (1.0, 3.04, 9.08), (1.0, 5.04, 7.08), (1.0, 5.04, 9.08)], [], [(0, 1, 3, 2), (2, 3, 7, 6), (6, 7, 5, 4), (4, 5, 1, 0), (2, 6, 4, 0), (7, 3, 1, 5)])
_uv = me_cube_044.uv_layers.new(name='UVMap')
_uv.uv.foreach_set('vector', [0.375, 0.0, 0.625, 0.0, 0.625, 0.25, 0.375, 0.25, 0.375, 0.25, 0.625, 0.25, 0.625, 0.5, 0.375, 0.5, 0.375, 0.5, 0.625, 0.5, 0.625, 0.75, 0.375, 0.75, 0.375, 0.75, 0.625, 0.75, 0.625, 1.0, 0.375, 1.0, 0.125, 0.5, 0.375, 0.5, 0.375, 0.75, 0.125, 0.75, 0.625, 0.5, 0.875, 0.5, 0.875, 0.75, 0.625, 0.75])
me_cube_044.use_remesh_fix_poles = True
me_cube_044.use_remesh_preserve_attributes = False
me_cube_044.use_mirror_vertex_groups = False
me_cube_044.update()
me_cube_045 = bpy.data.meshes.new('Cube.045')
me_cube_045.from_pydata([(-1.0, 5.06, 7.08), (-1.0, 5.06, 9.08), (-1.0, 7.06, 7.08), (-1.0, 7.06, 9.08), (1.0, 5.06, 7.08), (1.0, 5.06, 9.08), (1.0, 7.06, 7.08), (1.0, 7.06, 9.08)], [], [(0, 1, 3, 2), (2, 3, 7, 6), (6, 7, 5, 4), (4, 5, 1, 0), (2, 6, 4, 0), (7, 3, 1, 5)])
_uv = me_cube_045.uv_layers.new(name='UVMap')
_uv.uv.foreach_set('vector', [0.375, 0.0, 0.625, 0.0, 0.625, 0.25, 0.375, 0.25, 0.375, 0.25, 0.625, 0.25, 0.625, 0.5, 0.375, 0.5, 0.375, 0.5, 0.625, 0.5, 0.625, 0.75, 0.375, 0.75, 0.375, 0.75, 0.625, 0.75, 0.625, 1.0, 0.375, 1.0, 0.125, 0.5, 0.375, 0.5, 0.375, 0.75, 0.125, 0.75, 0.625, 0.5, 0.875, 0.5, 0.875, 0.75, 0.625, 0.75])
me_cube_045.use_remesh_fix_poles = True
me_cube_045.use_remesh_preserve_attributes = False
me_cube_045.use_mirror_vertex_groups = False
me_cube_045.update()
me_cube_046 = bpy.data.meshes.new('Cube.046')
me_cube_046.from_pydata([(-1.0, 7.08, 7.08), (-1.0, 7.08, 9.08), (-1.0, 9.08, 7.08), (-1.0, 9.08, 9.08), (1.0, 7.08, 7.08), (1.0, 7.08, 9.08), (1.0, 9.08, 7.08), (1.0, 9.08, 9.08)], [], [(0, 1, 3, 2), (2, 3, 7, 6), (6, 7, 5, 4), (4, 5, 1, 0), (2, 6, 4, 0), (7, 3, 1, 5)])
_uv = me_cube_046.uv_layers.new(name='UVMap')
_uv.uv.foreach_set('vector', [0.375, 0.0, 0.625, 0.0, 0.625, 0.25, 0.375, 0.25, 0.375, 0.25, 0.625, 0.25, 0.625, 0.5, 0.375, 0.5, 0.375, 0.5, 0.625, 0.5, 0.625, 0.75, 0.375, 0.75, 0.375, 0.75, 0.625, 0.75, 0.625, 1.0, 0.375, 1.0, 0.125, 0.5, 0.375, 0.5, 0.375, 0.75, 0.125, 0.75, 0.625, 0.5, 0.875, 0.5, 0.875, 0.75, 0.625, 0.75])
me_cube_046.use_remesh_fix_poles = True
me_cube_046.use_remesh_preserve_attributes = False
me_cube_046.use_mirror_vertex_groups = False
me_cube_046.update()
me_cube_047 = bpy.data.meshes.new('Cube.047')
me_cube_047.from_pydata([(-1.0, -2.806, -1.0), (-1.0, -2.806, 1.0), (-1.0, 1.0, -1.0), (-1.0, 1.0, 1.0), (4.75, -2.806, -1.0), (4.75, -2.806, 1.0), (4.75, 1.0, -1.0), (4.75, 1.0, 1.0)], [], [(0, 1, 3, 2), (2, 3, 7, 6), (6, 7, 5, 4), (4, 5, 1, 0), (2, 6, 4, 0), (7, 3, 1, 5)])
_uv = me_cube_047.uv_layers.new(name='UVMap')
_uv.uv.foreach_set('vector', [0.375, 0.0, 0.625, 0.0, 0.625, 0.25, 0.375, 0.25, 0.375, 0.25, 0.625, 0.25, 0.625, 0.5, 0.375, 0.5, 0.375, 0.5, 0.625, 0.5, 0.625, 0.75, 0.375, 0.75, 0.375, 0.75, 0.625, 0.75, 0.625, 1.0, 0.375, 1.0, 0.125, 0.5, 0.375, 0.5, 0.375, 0.75, 0.125, 0.75, 0.625, 0.5, 0.875, 0.5, 0.875, 0.75, 0.625, 0.75])
me_cube_047.use_remesh_fix_poles = True
me_cube_047.use_remesh_preserve_attributes = False
me_cube_047.use_mirror_vertex_groups = False
me_cube_047.update()
me_cube_048 = bpy.data.meshes.new('Cube.048')
me_cube_048.from_pydata([(4.807, -2.806, -1.0), (4.807, -2.806, 1.0), (4.807, 1.0, -1.0), (4.807, 1.0, 1.0), (10.56, -2.806, -1.0), (10.56, -2.806, 1.0), (10.56, 1.0, -1.0), (10.56, 1.0, 1.0)], [], [(0, 1, 3, 2), (2, 3, 7, 6), (6, 7, 5, 4), (4, 5, 1, 0), (2, 6, 4, 0), (7, 3, 1, 5)])
_uv = me_cube_048.uv_layers.new(name='UVMap')
_uv.uv.foreach_set('vector', [0.375, 0.0, 0.625, 0.0, 0.625, 0.25, 0.375, 0.25, 0.375, 0.25, 0.625, 0.25, 0.625, 0.5, 0.375, 0.5, 0.375, 0.5, 0.625, 0.5, 0.625, 0.75, 0.375, 0.75, 0.375, 0.75, 0.625, 0.75, 0.625, 1.0, 0.375, 1.0, 0.125, 0.5, 0.375, 0.5, 0.375, 0.75, 0.125, 0.75, 0.625, 0.5, 0.875, 0.5, 0.875, 0.75, 0.625, 0.75])
me_cube_048.use_remesh_fix_poles = True
me_cube_048.use_remesh_preserve_attributes = False
me_cube_048.use_mirror_vertex_groups = False
me_cube_048.update()
me_cube_049 = bpy.data.meshes.new('Cube.049')
me_cube_049.from_pydata([(4.807, -2.806, 1.02), (4.807, -2.806, 3.02), (4.807, 1.0, 1.02), (4.807, 1.0, 3.02), (10.56, -2.806, 1.02), (10.56, -2.806, 3.02), (10.56, 1.0, 1.02), (10.56, 1.0, 3.02)], [], [(0, 1, 3, 2), (2, 3, 7, 6), (6, 7, 5, 4), (4, 5, 1, 0), (2, 6, 4, 0), (7, 3, 1, 5)])
_uv = me_cube_049.uv_layers.new(name='UVMap')
_uv.uv.foreach_set('vector', [0.375, 0.0, 0.625, 0.0, 0.625, 0.25, 0.375, 0.25, 0.375, 0.25, 0.625, 0.25, 0.625, 0.5, 0.375, 0.5, 0.375, 0.5, 0.625, 0.5, 0.625, 0.75, 0.375, 0.75, 0.375, 0.75, 0.625, 0.75, 0.625, 1.0, 0.375, 1.0, 0.125, 0.5, 0.375, 0.5, 0.375, 0.75, 0.125, 0.75, 0.625, 0.5, 0.875, 0.5, 0.875, 0.75, 0.625, 0.75])
me_cube_049.use_remesh_fix_poles = True
me_cube_049.use_remesh_preserve_attributes = False
me_cube_049.use_mirror_vertex_groups = False
me_cube_049.update()
me_cube_050 = bpy.data.meshes.new('Cube.050')
me_cube_050.from_pydata([(-1.0, -2.806, 1.02), (-1.0, -2.806, 3.02), (-1.0, 1.0, 1.02), (-1.0, 1.0, 3.02), (4.75, -2.806, 1.02), (4.75, -2.806, 3.02), (4.75, 1.0, 1.02), (4.75, 1.0, 3.02)], [], [(0, 1, 3, 2), (2, 3, 7, 6), (6, 7, 5, 4), (4, 5, 1, 0), (2, 6, 4, 0), (7, 3, 1, 5)])
_uv = me_cube_050.uv_layers.new(name='UVMap')
_uv.uv.foreach_set('vector', [0.375, 0.0, 0.625, 0.0, 0.625, 0.25, 0.375, 0.25, 0.375, 0.25, 0.625, 0.25, 0.625, 0.5, 0.375, 0.5, 0.375, 0.5, 0.625, 0.5, 0.625, 0.75, 0.375, 0.75, 0.375, 0.75, 0.625, 0.75, 0.625, 1.0, 0.375, 1.0, 0.125, 0.5, 0.375, 0.5, 0.375, 0.75, 0.125, 0.75, 0.625, 0.5, 0.875, 0.5, 0.875, 0.75, 0.625, 0.75])
me_cube_050.use_remesh_fix_poles = True
me_cube_050.use_remesh_preserve_attributes = False
me_cube_050.use_mirror_vertex_groups = False
me_cube_050.update()
me_cube_051 = bpy.data.meshes.new('Cube.051')
me_cube_051.from_pydata([(4.807, -2.806, 3.04), (4.807, -2.806, 5.04), (4.807, 1.0, 3.04), (4.807, 1.0, 5.04), (10.56, -2.806, 3.04), (10.56, -2.806, 5.04), (10.56, 1.0, 3.04), (10.56, 1.0, 5.04)], [], [(0, 1, 3, 2), (2, 3, 7, 6), (6, 7, 5, 4), (4, 5, 1, 0), (2, 6, 4, 0), (7, 3, 1, 5)])
_uv = me_cube_051.uv_layers.new(name='UVMap')
_uv.uv.foreach_set('vector', [0.375, 0.0, 0.625, 0.0, 0.625, 0.25, 0.375, 0.25, 0.375, 0.25, 0.625, 0.25, 0.625, 0.5, 0.375, 0.5, 0.375, 0.5, 0.625, 0.5, 0.625, 0.75, 0.375, 0.75, 0.375, 0.75, 0.625, 0.75, 0.625, 1.0, 0.375, 1.0, 0.125, 0.5, 0.375, 0.5, 0.375, 0.75, 0.125, 0.75, 0.625, 0.5, 0.875, 0.5, 0.875, 0.75, 0.625, 0.75])
me_cube_051.use_remesh_fix_poles = True
me_cube_051.use_remesh_preserve_attributes = False
me_cube_051.use_mirror_vertex_groups = False
me_cube_051.update()
me_cube_052 = bpy.data.meshes.new('Cube.052')
me_cube_052.from_pydata([(-1.0, -2.806, 3.04), (-1.0, -2.806, 5.04), (-1.0, 1.0, 3.04), (-1.0, 1.0, 5.04), (4.75, -2.806, 3.04), (4.75, -2.806, 5.04), (4.75, 1.0, 3.04), (4.75, 1.0, 5.04)], [], [(0, 1, 3, 2), (2, 3, 7, 6), (6, 7, 5, 4), (4, 5, 1, 0), (2, 6, 4, 0), (7, 3, 1, 5)])
_uv = me_cube_052.uv_layers.new(name='UVMap')
_uv.uv.foreach_set('vector', [0.375, 0.0, 0.625, 0.0, 0.625, 0.25, 0.375, 0.25, 0.375, 0.25, 0.625, 0.25, 0.625, 0.5, 0.375, 0.5, 0.375, 0.5, 0.625, 0.5, 0.625, 0.75, 0.375, 0.75, 0.375, 0.75, 0.625, 0.75, 0.625, 1.0, 0.375, 1.0, 0.125, 0.5, 0.375, 0.5, 0.375, 0.75, 0.125, 0.75, 0.625, 0.5, 0.875, 0.5, 0.875, 0.75, 0.625, 0.75])
me_cube_052.use_remesh_fix_poles = True
me_cube_052.use_remesh_preserve_attributes = False
me_cube_052.use_mirror_vertex_groups = False
me_cube_052.update()
me_cube_053 = bpy.data.meshes.new('Cube.053')
me_cube_053.from_pydata([(4.807, -2.806, 5.06), (4.807, -2.806, 7.06), (4.807, 1.0, 5.06), (4.807, 1.0, 7.06), (10.56, -2.806, 5.06), (10.56, -2.806, 7.06), (10.56, 1.0, 5.06), (10.56, 1.0, 7.06)], [], [(0, 1, 3, 2), (2, 3, 7, 6), (6, 7, 5, 4), (4, 5, 1, 0), (2, 6, 4, 0), (7, 3, 1, 5)])
_uv = me_cube_053.uv_layers.new(name='UVMap')
_uv.uv.foreach_set('vector', [0.375, 0.0, 0.625, 0.0, 0.625, 0.25, 0.375, 0.25, 0.375, 0.25, 0.625, 0.25, 0.625, 0.5, 0.375, 0.5, 0.375, 0.5, 0.625, 0.5, 0.625, 0.75, 0.375, 0.75, 0.375, 0.75, 0.625, 0.75, 0.625, 1.0, 0.375, 1.0, 0.125, 0.5, 0.375, 0.5, 0.375, 0.75, 0.125, 0.75, 0.625, 0.5, 0.875, 0.5, 0.875, 0.75, 0.625, 0.75])
me_cube_053.use_remesh_fix_poles = True
me_cube_053.use_remesh_preserve_attributes = False
me_cube_053.use_mirror_vertex_groups = False
me_cube_053.update()
me_cube_054 = bpy.data.meshes.new('Cube.054')
me_cube_054.from_pydata([(-1.0, -2.806, 5.06), (-1.0, -2.806, 7.06), (-1.0, 1.0, 5.06), (-1.0, 1.0, 7.06), (4.75, -2.806, 5.06), (4.75, -2.806, 7.06), (4.75, 1.0, 5.06), (4.75, 1.0, 7.06)], [], [(0, 1, 3, 2), (2, 3, 7, 6), (6, 7, 5, 4), (4, 5, 1, 0), (2, 6, 4, 0), (7, 3, 1, 5)])
_uv = me_cube_054.uv_layers.new(name='UVMap')
_uv.uv.foreach_set('vector', [0.375, 0.0, 0.625, 0.0, 0.625, 0.25, 0.375, 0.25, 0.375, 0.25, 0.625, 0.25, 0.625, 0.5, 0.375, 0.5, 0.375, 0.5, 0.625, 0.5, 0.625, 0.75, 0.375, 0.75, 0.375, 0.75, 0.625, 0.75, 0.625, 1.0, 0.375, 1.0, 0.125, 0.5, 0.375, 0.5, 0.375, 0.75, 0.125, 0.75, 0.625, 0.5, 0.875, 0.5, 0.875, 0.75, 0.625, 0.75])
me_cube_054.use_remesh_fix_poles = True
me_cube_054.use_remesh_preserve_attributes = False
me_cube_054.use_mirror_vertex_groups = False
me_cube_054.update()
me_cube_055 = bpy.data.meshes.new('Cube.055')
me_cube_055.from_pydata([(4.807, -2.806, 7.08), (4.807, -2.806, 9.08), (4.807, 1.0, 7.08), (4.807, 1.0, 9.08), (10.56, -2.806, 7.08), (10.56, -2.806, 9.08), (10.56, 1.0, 7.08), (10.56, 1.0, 9.08)], [], [(0, 1, 3, 2), (2, 3, 7, 6), (6, 7, 5, 4), (4, 5, 1, 0), (2, 6, 4, 0), (7, 3, 1, 5)])
_uv = me_cube_055.uv_layers.new(name='UVMap')
_uv.uv.foreach_set('vector', [0.375, 0.0, 0.625, 0.0, 0.625, 0.25, 0.375, 0.25, 0.375, 0.25, 0.625, 0.25, 0.625, 0.5, 0.375, 0.5, 0.375, 0.5, 0.625, 0.5, 0.625, 0.75, 0.375, 0.75, 0.375, 0.75, 0.625, 0.75, 0.625, 1.0, 0.375, 1.0, 0.125, 0.5, 0.375, 0.5, 0.375, 0.75, 0.125, 0.75, 0.625, 0.5, 0.875, 0.5, 0.875, 0.75, 0.625, 0.75])
me_cube_055.use_remesh_fix_poles = True
me_cube_055.use_remesh_preserve_attributes = False
me_cube_055.use_mirror_vertex_groups = False
me_cube_055.update()
me_cube_056 = bpy.data.meshes.new('Cube.056')
me_cube_056.from_pydata([(-1.0, -2.806, 7.08), (-1.0, -2.806, 9.08), (-1.0, 1.0, 7.08), (-1.0, 1.0, 9.08), (4.75, -2.806, 7.08), (4.75, -2.806, 9.08), (4.75, 1.0, 7.08), (4.75, 1.0, 9.08)], [], [(0, 1, 3, 2), (2, 3, 7, 6), (6, 7, 5, 4), (4, 5, 1, 0), (2, 6, 4, 0), (7, 3, 1, 5)])
_uv = me_cube_056.uv_layers.new(name='UVMap')
_uv.uv.foreach_set('vector', [0.375, 0.0, 0.625, 0.0, 0.625, 0.25, 0.375, 0.25, 0.375, 0.25, 0.625, 0.25, 0.625, 0.5, 0.375, 0.5, 0.375, 0.5, 0.625, 0.5, 0.625, 0.75, 0.375, 0.75, 0.375, 0.75, 0.625, 0.75, 0.625, 1.0, 0.375, 1.0, 0.125, 0.5, 0.375, 0.5, 0.375, 0.75, 0.125, 0.75, 0.625, 0.5, 0.875, 0.5, 0.875, 0.75, 0.625, 0.75])
me_cube_056.use_remesh_fix_poles = True
me_cube_056.use_remesh_preserve_attributes = False
me_cube_056.use_mirror_vertex_groups = False
me_cube_056.update()
me_cube_057 = bpy.data.meshes.new('Cube.057')
me_cube_057.from_pydata([(-1.0, -1.0, -1.0), (-1.0, -1.0, 1.0), (-1.0, 1.0, -1.0), (-1.0, 1.0, 1.0), (1.0, -1.0, -1.0), (1.0, -1.0, 1.0), (1.0, 1.0, -1.0), (1.0, 1.0, 1.0)], [], [(0, 1, 3, 2), (2, 3, 7, 6), (6, 7, 5, 4), (4, 5, 1, 0), (2, 6, 4, 0), (7, 3, 1, 5)])
_uv = me_cube_057.uv_layers.new(name='UVMap')
_uv.uv.foreach_set('vector', [0.375, 0.0, 0.625, 0.0, 0.625, 0.25, 0.375, 0.25, 0.375, 0.25, 0.625, 0.25, 0.625, 0.5, 0.375, 0.5, 0.375, 0.5, 0.625, 0.5, 0.625, 0.75, 0.375, 0.75, 0.375, 0.75, 0.625, 0.75, 0.625, 1.0, 0.375, 1.0, 0.125, 0.5, 0.375, 0.5, 0.375, 0.75, 0.125, 0.75, 0.625, 0.5, 0.875, 0.5, 0.875, 0.75, 0.625, 0.75])
me_cube_057.use_remesh_fix_poles = True
me_cube_057.use_remesh_preserve_attributes = False
me_cube_057.use_mirror_vertex_groups = False
me_cube_057.update()
me_cube_058 = bpy.data.meshes.new('Cube.058')
me_cube_058.from_pydata([(-1.0, 1.02, -1.0), (-1.0, 1.02, 1.0), (-1.0, 3.02, -1.0), (-1.0, 3.02, 1.0), (1.0, 1.02, -1.0), (1.0, 1.02, 1.0), (1.0, 3.02, -1.0), (1.0, 3.02, 1.0)], [], [(0, 1, 3, 2), (2, 3, 7, 6), (6, 7, 5, 4), (4, 5, 1, 0), (2, 6, 4, 0), (7, 3, 1, 5)])
_uv = me_cube_058.uv_layers.new(name='UVMap')
_uv.uv.foreach_set('vector', [0.375, 0.0, 0.625, 0.0, 0.625, 0.25, 0.375, 0.25, 0.375, 0.25, 0.625, 0.25, 0.625, 0.5, 0.375, 0.5, 0.375, 0.5, 0.625, 0.5, 0.625, 0.75, 0.375, 0.75, 0.375, 0.75, 0.625, 0.75, 0.625, 1.0, 0.375, 1.0, 0.125, 0.5, 0.375, 0.5, 0.375, 0.75, 0.125, 0.75, 0.625, 0.5, 0.875, 0.5, 0.875, 0.75, 0.625, 0.75])
me_cube_058.use_remesh_fix_poles = True
me_cube_058.use_remesh_preserve_attributes = False
me_cube_058.use_mirror_vertex_groups = False
me_cube_058.update()
me_cube_059 = bpy.data.meshes.new('Cube.059')
me_cube_059.from_pydata([(-1.0, 3.04, -1.0), (-1.0, 3.04, 1.0), (-1.0, 5.04, -1.0), (-1.0, 5.04, 1.0), (1.0, 3.04, -1.0), (1.0, 3.04, 1.0), (1.0, 5.04, -1.0), (1.0, 5.04, 1.0)], [], [(0, 1, 3, 2), (2, 3, 7, 6), (6, 7, 5, 4), (4, 5, 1, 0), (2, 6, 4, 0), (7, 3, 1, 5)])
_uv = me_cube_059.uv_layers.new(name='UVMap')
_uv.uv.foreach_set('vector', [0.375, 0.0, 0.625, 0.0, 0.625, 0.25, 0.375, 0.25, 0.375, 0.25, 0.625, 0.25, 0.625, 0.5, 0.375, 0.5, 0.375, 0.5, 0.625, 0.5, 0.625, 0.75, 0.375, 0.75, 0.375, 0.75, 0.625, 0.75, 0.625, 1.0, 0.375, 1.0, 0.125, 0.5, 0.375, 0.5, 0.375, 0.75, 0.125, 0.75, 0.625, 0.5, 0.875, 0.5, 0.875, 0.75, 0.625, 0.75])
me_cube_059.use_remesh_fix_poles = True
me_cube_059.use_remesh_preserve_attributes = False
me_cube_059.use_mirror_vertex_groups = False
me_cube_059.update()
me_cube_060 = bpy.data.meshes.new('Cube.060')
me_cube_060.from_pydata([(-1.0, 5.06, -1.0), (-1.0, 5.06, 1.0), (-1.0, 7.06, -1.0), (-1.0, 7.06, 1.0), (1.0, 5.06, -1.0), (1.0, 5.06, 1.0), (1.0, 7.06, -1.0), (1.0, 7.06, 1.0)], [], [(0, 1, 3, 2), (2, 3, 7, 6), (6, 7, 5, 4), (4, 5, 1, 0), (2, 6, 4, 0), (7, 3, 1, 5)])
_uv = me_cube_060.uv_layers.new(name='UVMap')
_uv.uv.foreach_set('vector', [0.375, 0.0, 0.625, 0.0, 0.625, 0.25, 0.375, 0.25, 0.375, 0.25, 0.625, 0.25, 0.625, 0.5, 0.375, 0.5, 0.375, 0.5, 0.625, 0.5, 0.625, 0.75, 0.375, 0.75, 0.375, 0.75, 0.625, 0.75, 0.625, 1.0, 0.375, 1.0, 0.125, 0.5, 0.375, 0.5, 0.375, 0.75, 0.125, 0.75, 0.625, 0.5, 0.875, 0.5, 0.875, 0.75, 0.625, 0.75])
me_cube_060.use_remesh_fix_poles = True
me_cube_060.use_remesh_preserve_attributes = False
me_cube_060.use_mirror_vertex_groups = False
me_cube_060.update()
me_cube_061 = bpy.data.meshes.new('Cube.061')
me_cube_061.from_pydata([(-1.0, 7.08, -1.0), (-1.0, 7.08, 1.0), (-1.0, 9.08, -1.0), (-1.0, 9.08, 1.0), (1.0, 7.08, -1.0), (1.0, 7.08, 1.0), (1.0, 9.08, -1.0), (1.0, 9.08, 1.0)], [], [(0, 1, 3, 2), (2, 3, 7, 6), (6, 7, 5, 4), (4, 5, 1, 0), (2, 6, 4, 0), (7, 3, 1, 5)])
_uv = me_cube_061.uv_layers.new(name='UVMap')
_uv.uv.foreach_set('vector', [0.375, 0.0, 0.625, 0.0, 0.625, 0.25, 0.375, 0.25, 0.375, 0.25, 0.625, 0.25, 0.625, 0.5, 0.375, 0.5, 0.375, 0.5, 0.625, 0.5, 0.625, 0.75, 0.375, 0.75, 0.375, 0.75, 0.625, 0.75, 0.625, 1.0, 0.375, 1.0, 0.125, 0.5, 0.375, 0.5, 0.375, 0.75, 0.125, 0.75, 0.625, 0.5, 0.875, 0.5, 0.875, 0.75, 0.625, 0.75])
me_cube_061.use_remesh_fix_poles = True
me_cube_061.use_remesh_preserve_attributes = False
me_cube_061.use_mirror_vertex_groups = False
me_cube_061.update()
me_cube_062 = bpy.data.meshes.new('Cube.062')
me_cube_062.from_pydata([(-1.0, 7.08, 1.02), (-1.0, 7.08, 3.02), (-1.0, 9.08, 1.02), (-1.0, 9.08, 3.02), (1.0, 7.08, 1.02), (1.0, 7.08, 3.02), (1.0, 9.08, 1.02), (1.0, 9.08, 3.02)], [], [(0, 1, 3, 2), (2, 3, 7, 6), (6, 7, 5, 4), (4, 5, 1, 0), (2, 6, 4, 0), (7, 3, 1, 5)])
_uv = me_cube_062.uv_layers.new(name='UVMap')
_uv.uv.foreach_set('vector', [0.375, 0.0, 0.625, 0.0, 0.625, 0.25, 0.375, 0.25, 0.375, 0.25, 0.625, 0.25, 0.625, 0.5, 0.375, 0.5, 0.375, 0.5, 0.625, 0.5, 0.625, 0.75, 0.375, 0.75, 0.375, 0.75, 0.625, 0.75, 0.625, 1.0, 0.375, 1.0, 0.125, 0.5, 0.375, 0.5, 0.375, 0.75, 0.125, 0.75, 0.625, 0.5, 0.875, 0.5, 0.875, 0.75, 0.625, 0.75])
me_cube_062.use_remesh_fix_poles = True
me_cube_062.use_remesh_preserve_attributes = False
me_cube_062.use_mirror_vertex_groups = False
me_cube_062.update()
me_cube_063 = bpy.data.meshes.new('Cube.063')
me_cube_063.from_pydata([(-1.0, 5.06, 1.02), (-1.0, 5.06, 3.02), (-1.0, 7.06, 1.02), (-1.0, 7.06, 3.02), (1.0, 5.06, 1.02), (1.0, 5.06, 3.02), (1.0, 7.06, 1.02), (1.0, 7.06, 3.02)], [], [(0, 1, 3, 2), (2, 3, 7, 6), (6, 7, 5, 4), (4, 5, 1, 0), (2, 6, 4, 0), (7, 3, 1, 5)])
_uv = me_cube_063.uv_layers.new(name='UVMap')
_uv.uv.foreach_set('vector', [0.375, 0.0, 0.625, 0.0, 0.625, 0.25, 0.375, 0.25, 0.375, 0.25, 0.625, 0.25, 0.625, 0.5, 0.375, 0.5, 0.375, 0.5, 0.625, 0.5, 0.625, 0.75, 0.375, 0.75, 0.375, 0.75, 0.625, 0.75, 0.625, 1.0, 0.375, 1.0, 0.125, 0.5, 0.375, 0.5, 0.375, 0.75, 0.125, 0.75, 0.625, 0.5, 0.875, 0.5, 0.875, 0.75, 0.625, 0.75])
me_cube_063.use_remesh_fix_poles = True
me_cube_063.use_remesh_preserve_attributes = False
me_cube_063.use_mirror_vertex_groups = False
me_cube_063.update()
me_cube_064 = bpy.data.meshes.new('Cube.064')
me_cube_064.from_pydata([(-1.0, 3.04, 1.02), (-1.0, 3.04, 3.02), (-1.0, 5.04, 1.02), (-1.0, 5.04, 3.02), (1.0, 3.04, 1.02), (1.0, 3.04, 3.02), (1.0, 5.04, 1.02), (1.0, 5.04, 3.02)], [], [(0, 1, 3, 2), (2, 3, 7, 6), (6, 7, 5, 4), (4, 5, 1, 0), (2, 6, 4, 0), (7, 3, 1, 5)])
_uv = me_cube_064.uv_layers.new(name='UVMap')
_uv.uv.foreach_set('vector', [0.375, 0.0, 0.625, 0.0, 0.625, 0.25, 0.375, 0.25, 0.375, 0.25, 0.625, 0.25, 0.625, 0.5, 0.375, 0.5, 0.375, 0.5, 0.625, 0.5, 0.625, 0.75, 0.375, 0.75, 0.375, 0.75, 0.625, 0.75, 0.625, 1.0, 0.375, 1.0, 0.125, 0.5, 0.375, 0.5, 0.375, 0.75, 0.125, 0.75, 0.625, 0.5, 0.875, 0.5, 0.875, 0.75, 0.625, 0.75])
me_cube_064.use_remesh_fix_poles = True
me_cube_064.use_remesh_preserve_attributes = False
me_cube_064.use_mirror_vertex_groups = False
me_cube_064.update()
me_cube_065 = bpy.data.meshes.new('Cube.065')
me_cube_065.from_pydata([(-1.0, 1.02, 1.02), (-1.0, 1.02, 3.02), (-1.0, 3.02, 1.02), (-1.0, 3.02, 3.02), (1.0, 1.02, 1.02), (1.0, 1.02, 3.02), (1.0, 3.02, 1.02), (1.0, 3.02, 3.02)], [], [(0, 1, 3, 2), (2, 3, 7, 6), (6, 7, 5, 4), (4, 5, 1, 0), (2, 6, 4, 0), (7, 3, 1, 5)])
_uv = me_cube_065.uv_layers.new(name='UVMap')
_uv.uv.foreach_set('vector', [0.375, 0.0, 0.625, 0.0, 0.625, 0.25, 0.375, 0.25, 0.375, 0.25, 0.625, 0.25, 0.625, 0.5, 0.375, 0.5, 0.375, 0.5, 0.625, 0.5, 0.625, 0.75, 0.375, 0.75, 0.375, 0.75, 0.625, 0.75, 0.625, 1.0, 0.375, 1.0, 0.125, 0.5, 0.375, 0.5, 0.375, 0.75, 0.125, 0.75, 0.625, 0.5, 0.875, 0.5, 0.875, 0.75, 0.625, 0.75])
me_cube_065.use_remesh_fix_poles = True
me_cube_065.use_remesh_preserve_attributes = False
me_cube_065.use_mirror_vertex_groups = False
me_cube_065.update()
me_cube_066 = bpy.data.meshes.new('Cube.066')
me_cube_066.from_pydata([(-1.0, -1.0, 1.02), (-1.0, -1.0, 3.02), (-1.0, 1.0, 1.02), (-1.0, 1.0, 3.02), (1.0, -1.0, 1.02), (1.0, -1.0, 3.02), (1.0, 1.0, 1.02), (1.0, 1.0, 3.02)], [], [(0, 1, 3, 2), (2, 3, 7, 6), (6, 7, 5, 4), (4, 5, 1, 0), (2, 6, 4, 0), (7, 3, 1, 5)])
_uv = me_cube_066.uv_layers.new(name='UVMap')
_uv.uv.foreach_set('vector', [0.375, 0.0, 0.625, 0.0, 0.625, 0.25, 0.375, 0.25, 0.375, 0.25, 0.625, 0.25, 0.625, 0.5, 0.375, 0.5, 0.375, 0.5, 0.625, 0.5, 0.625, 0.75, 0.375, 0.75, 0.375, 0.75, 0.625, 0.75, 0.625, 1.0, 0.375, 1.0, 0.125, 0.5, 0.375, 0.5, 0.375, 0.75, 0.125, 0.75, 0.625, 0.5, 0.875, 0.5, 0.875, 0.75, 0.625, 0.75])
me_cube_066.use_remesh_fix_poles = True
me_cube_066.use_remesh_preserve_attributes = False
me_cube_066.use_mirror_vertex_groups = False
me_cube_066.update()
me_cube_067 = bpy.data.meshes.new('Cube.067')
me_cube_067.from_pydata([(-1.0, -1.0, 3.04), (-1.0, -1.0, 5.04), (-1.0, 1.0, 3.04), (-1.0, 1.0, 5.04), (1.0, -1.0, 3.04), (1.0, -1.0, 5.04), (1.0, 1.0, 3.04), (1.0, 1.0, 5.04)], [], [(0, 1, 3, 2), (2, 3, 7, 6), (6, 7, 5, 4), (4, 5, 1, 0), (2, 6, 4, 0), (7, 3, 1, 5)])
_uv = me_cube_067.uv_layers.new(name='UVMap')
_uv.uv.foreach_set('vector', [0.375, 0.0, 0.625, 0.0, 0.625, 0.25, 0.375, 0.25, 0.375, 0.25, 0.625, 0.25, 0.625, 0.5, 0.375, 0.5, 0.375, 0.5, 0.625, 0.5, 0.625, 0.75, 0.375, 0.75, 0.375, 0.75, 0.625, 0.75, 0.625, 1.0, 0.375, 1.0, 0.125, 0.5, 0.375, 0.5, 0.375, 0.75, 0.125, 0.75, 0.625, 0.5, 0.875, 0.5, 0.875, 0.75, 0.625, 0.75])
me_cube_067.use_remesh_fix_poles = True
me_cube_067.use_remesh_preserve_attributes = False
me_cube_067.use_mirror_vertex_groups = False
me_cube_067.update()
me_cube_068 = bpy.data.meshes.new('Cube.068')
me_cube_068.from_pydata([(-1.0, 1.02, 3.04), (-1.0, 1.02, 5.04), (-1.0, 3.02, 3.04), (-1.0, 3.02, 5.04), (1.0, 1.02, 3.04), (1.0, 1.02, 5.04), (1.0, 3.02, 3.04), (1.0, 3.02, 5.04)], [], [(0, 1, 3, 2), (2, 3, 7, 6), (6, 7, 5, 4), (4, 5, 1, 0), (2, 6, 4, 0), (7, 3, 1, 5)])
_uv = me_cube_068.uv_layers.new(name='UVMap')
_uv.uv.foreach_set('vector', [0.375, 0.0, 0.625, 0.0, 0.625, 0.25, 0.375, 0.25, 0.375, 0.25, 0.625, 0.25, 0.625, 0.5, 0.375, 0.5, 0.375, 0.5, 0.625, 0.5, 0.625, 0.75, 0.375, 0.75, 0.375, 0.75, 0.625, 0.75, 0.625, 1.0, 0.375, 1.0, 0.125, 0.5, 0.375, 0.5, 0.375, 0.75, 0.125, 0.75, 0.625, 0.5, 0.875, 0.5, 0.875, 0.75, 0.625, 0.75])
me_cube_068.use_remesh_fix_poles = True
me_cube_068.use_remesh_preserve_attributes = False
me_cube_068.use_mirror_vertex_groups = False
me_cube_068.update()
me_cube_069 = bpy.data.meshes.new('Cube.069')
me_cube_069.from_pydata([(-1.0, 3.04, 3.04), (-1.0, 3.04, 5.04), (-1.0, 5.04, 3.04), (-1.0, 5.04, 5.04), (1.0, 3.04, 3.04), (1.0, 3.04, 5.04), (1.0, 5.04, 3.04), (1.0, 5.04, 5.04)], [], [(0, 1, 3, 2), (2, 3, 7, 6), (6, 7, 5, 4), (4, 5, 1, 0), (2, 6, 4, 0), (7, 3, 1, 5)])
_uv = me_cube_069.uv_layers.new(name='UVMap')
_uv.uv.foreach_set('vector', [0.375, 0.0, 0.625, 0.0, 0.625, 0.25, 0.375, 0.25, 0.375, 0.25, 0.625, 0.25, 0.625, 0.5, 0.375, 0.5, 0.375, 0.5, 0.625, 0.5, 0.625, 0.75, 0.375, 0.75, 0.375, 0.75, 0.625, 0.75, 0.625, 1.0, 0.375, 1.0, 0.125, 0.5, 0.375, 0.5, 0.375, 0.75, 0.125, 0.75, 0.625, 0.5, 0.875, 0.5, 0.875, 0.75, 0.625, 0.75])
me_cube_069.use_remesh_fix_poles = True
me_cube_069.use_remesh_preserve_attributes = False
me_cube_069.use_mirror_vertex_groups = False
me_cube_069.update()
me_cube_070 = bpy.data.meshes.new('Cube.070')
me_cube_070.from_pydata([(-1.0, 5.06, 3.04), (-1.0, 5.06, 5.04), (-1.0, 7.06, 3.04), (-1.0, 7.06, 5.04), (1.0, 5.06, 3.04), (1.0, 5.06, 5.04), (1.0, 7.06, 3.04), (1.0, 7.06, 5.04)], [], [(0, 1, 3, 2), (2, 3, 7, 6), (6, 7, 5, 4), (4, 5, 1, 0), (2, 6, 4, 0), (7, 3, 1, 5)])
_uv = me_cube_070.uv_layers.new(name='UVMap')
_uv.uv.foreach_set('vector', [0.375, 0.0, 0.625, 0.0, 0.625, 0.25, 0.375, 0.25, 0.375, 0.25, 0.625, 0.25, 0.625, 0.5, 0.375, 0.5, 0.375, 0.5, 0.625, 0.5, 0.625, 0.75, 0.375, 0.75, 0.375, 0.75, 0.625, 0.75, 0.625, 1.0, 0.375, 1.0, 0.125, 0.5, 0.375, 0.5, 0.375, 0.75, 0.125, 0.75, 0.625, 0.5, 0.875, 0.5, 0.875, 0.75, 0.625, 0.75])
me_cube_070.use_remesh_fix_poles = True
me_cube_070.use_remesh_preserve_attributes = False
me_cube_070.use_mirror_vertex_groups = False
me_cube_070.update()
me_cube_071 = bpy.data.meshes.new('Cube.071')
me_cube_071.from_pydata([(-1.0, 7.08, 3.04), (-1.0, 7.08, 5.04), (-1.0, 9.08, 3.04), (-1.0, 9.08, 5.04), (1.0, 7.08, 3.04), (1.0, 7.08, 5.04), (1.0, 9.08, 3.04), (1.0, 9.08, 5.04)], [], [(0, 1, 3, 2), (2, 3, 7, 6), (6, 7, 5, 4), (4, 5, 1, 0), (2, 6, 4, 0), (7, 3, 1, 5)])
_uv = me_cube_071.uv_layers.new(name='UVMap')
_uv.uv.foreach_set('vector', [0.375, 0.0, 0.625, 0.0, 0.625, 0.25, 0.375, 0.25, 0.375, 0.25, 0.625, 0.25, 0.625, 0.5, 0.375, 0.5, 0.375, 0.5, 0.625, 0.5, 0.625, 0.75, 0.375, 0.75, 0.375, 0.75, 0.625, 0.75, 0.625, 1.0, 0.375, 1.0, 0.125, 0.5, 0.375, 0.5, 0.375, 0.75, 0.125, 0.75, 0.625, 0.5, 0.875, 0.5, 0.875, 0.75, 0.625, 0.75])
me_cube_071.use_remesh_fix_poles = True
me_cube_071.use_remesh_preserve_attributes = False
me_cube_071.use_mirror_vertex_groups = False
me_cube_071.update()
me_cube_072 = bpy.data.meshes.new('Cube.072')
me_cube_072.from_pydata([(-1.0, 7.08, 5.06), (-1.0, 7.08, 7.06), (-1.0, 9.08, 5.06), (-1.0, 9.08, 7.06), (1.0, 7.08, 5.06), (1.0, 7.08, 7.06), (1.0, 9.08, 5.06), (1.0, 9.08, 7.06)], [], [(0, 1, 3, 2), (2, 3, 7, 6), (6, 7, 5, 4), (4, 5, 1, 0), (2, 6, 4, 0), (7, 3, 1, 5)])
_uv = me_cube_072.uv_layers.new(name='UVMap')
_uv.uv.foreach_set('vector', [0.375, 0.0, 0.625, 0.0, 0.625, 0.25, 0.375, 0.25, 0.375, 0.25, 0.625, 0.25, 0.625, 0.5, 0.375, 0.5, 0.375, 0.5, 0.625, 0.5, 0.625, 0.75, 0.375, 0.75, 0.375, 0.75, 0.625, 0.75, 0.625, 1.0, 0.375, 1.0, 0.125, 0.5, 0.375, 0.5, 0.375, 0.75, 0.125, 0.75, 0.625, 0.5, 0.875, 0.5, 0.875, 0.75, 0.625, 0.75])
me_cube_072.use_remesh_fix_poles = True
me_cube_072.use_remesh_preserve_attributes = False
me_cube_072.use_mirror_vertex_groups = False
me_cube_072.update()
me_cube_073 = bpy.data.meshes.new('Cube.073')
me_cube_073.from_pydata([(-1.0, 5.06, 5.06), (-1.0, 5.06, 7.06), (-1.0, 7.06, 5.06), (-1.0, 7.06, 7.06), (1.0, 5.06, 5.06), (1.0, 5.06, 7.06), (1.0, 7.06, 5.06), (1.0, 7.06, 7.06)], [], [(0, 1, 3, 2), (2, 3, 7, 6), (6, 7, 5, 4), (4, 5, 1, 0), (2, 6, 4, 0), (7, 3, 1, 5)])
_uv = me_cube_073.uv_layers.new(name='UVMap')
_uv.uv.foreach_set('vector', [0.375, 0.0, 0.625, 0.0, 0.625, 0.25, 0.375, 0.25, 0.375, 0.25, 0.625, 0.25, 0.625, 0.5, 0.375, 0.5, 0.375, 0.5, 0.625, 0.5, 0.625, 0.75, 0.375, 0.75, 0.375, 0.75, 0.625, 0.75, 0.625, 1.0, 0.375, 1.0, 0.125, 0.5, 0.375, 0.5, 0.375, 0.75, 0.125, 0.75, 0.625, 0.5, 0.875, 0.5, 0.875, 0.75, 0.625, 0.75])
me_cube_073.use_remesh_fix_poles = True
me_cube_073.use_remesh_preserve_attributes = False
me_cube_073.use_mirror_vertex_groups = False
me_cube_073.update()
me_cube_074 = bpy.data.meshes.new('Cube.074')
me_cube_074.from_pydata([(-1.0, 3.04, 5.06), (-1.0, 3.04, 7.06), (-1.0, 5.04, 5.06), (-1.0, 5.04, 7.06), (1.0, 3.04, 5.06), (1.0, 3.04, 7.06), (1.0, 5.04, 5.06), (1.0, 5.04, 7.06)], [], [(0, 1, 3, 2), (2, 3, 7, 6), (6, 7, 5, 4), (4, 5, 1, 0), (2, 6, 4, 0), (7, 3, 1, 5)])
_uv = me_cube_074.uv_layers.new(name='UVMap')
_uv.uv.foreach_set('vector', [0.375, 0.0, 0.625, 0.0, 0.625, 0.25, 0.375, 0.25, 0.375, 0.25, 0.625, 0.25, 0.625, 0.5, 0.375, 0.5, 0.375, 0.5, 0.625, 0.5, 0.625, 0.75, 0.375, 0.75, 0.375, 0.75, 0.625, 0.75, 0.625, 1.0, 0.375, 1.0, 0.125, 0.5, 0.375, 0.5, 0.375, 0.75, 0.125, 0.75, 0.625, 0.5, 0.875, 0.5, 0.875, 0.75, 0.625, 0.75])
me_cube_074.use_remesh_fix_poles = True
me_cube_074.use_remesh_preserve_attributes = False
me_cube_074.use_mirror_vertex_groups = False
me_cube_074.update()
me_cube_075 = bpy.data.meshes.new('Cube.075')
me_cube_075.from_pydata([(-1.0, 1.02, 5.06), (-1.0, 1.02, 7.06), (-1.0, 3.02, 5.06), (-1.0, 3.02, 7.06), (1.0, 1.02, 5.06), (1.0, 1.02, 7.06), (1.0, 3.02, 5.06), (1.0, 3.02, 7.06)], [], [(0, 1, 3, 2), (2, 3, 7, 6), (6, 7, 5, 4), (4, 5, 1, 0), (2, 6, 4, 0), (7, 3, 1, 5)])
_uv = me_cube_075.uv_layers.new(name='UVMap')
_uv.uv.foreach_set('vector', [0.375, 0.0, 0.625, 0.0, 0.625, 0.25, 0.375, 0.25, 0.375, 0.25, 0.625, 0.25, 0.625, 0.5, 0.375, 0.5, 0.375, 0.5, 0.625, 0.5, 0.625, 0.75, 0.375, 0.75, 0.375, 0.75, 0.625, 0.75, 0.625, 1.0, 0.375, 1.0, 0.125, 0.5, 0.375, 0.5, 0.375, 0.75, 0.125, 0.75, 0.625, 0.5, 0.875, 0.5, 0.875, 0.75, 0.625, 0.75])
me_cube_075.use_remesh_fix_poles = True
me_cube_075.use_remesh_preserve_attributes = False
me_cube_075.use_mirror_vertex_groups = False
me_cube_075.update()
me_cube_076 = bpy.data.meshes.new('Cube.076')
me_cube_076.from_pydata([(-1.0, -1.0, 5.06), (-1.0, -1.0, 7.06), (-1.0, 1.0, 5.06), (-1.0, 1.0, 7.06), (1.0, -1.0, 5.06), (1.0, -1.0, 7.06), (1.0, 1.0, 5.06), (1.0, 1.0, 7.06)], [], [(0, 1, 3, 2), (2, 3, 7, 6), (6, 7, 5, 4), (4, 5, 1, 0), (2, 6, 4, 0), (7, 3, 1, 5)])
_uv = me_cube_076.uv_layers.new(name='UVMap')
_uv.uv.foreach_set('vector', [0.375, 0.0, 0.625, 0.0, 0.625, 0.25, 0.375, 0.25, 0.375, 0.25, 0.625, 0.25, 0.625, 0.5, 0.375, 0.5, 0.375, 0.5, 0.625, 0.5, 0.625, 0.75, 0.375, 0.75, 0.375, 0.75, 0.625, 0.75, 0.625, 1.0, 0.375, 1.0, 0.125, 0.5, 0.375, 0.5, 0.375, 0.75, 0.125, 0.75, 0.625, 0.5, 0.875, 0.5, 0.875, 0.75, 0.625, 0.75])
me_cube_076.use_remesh_fix_poles = True
me_cube_076.use_remesh_preserve_attributes = False
me_cube_076.use_mirror_vertex_groups = False
me_cube_076.update()
me_cube_077 = bpy.data.meshes.new('Cube.077')
me_cube_077.from_pydata([(-1.0, -1.0, 7.08), (-1.0, -1.0, 9.08), (-1.0, 1.0, 7.08), (-1.0, 1.0, 9.08), (1.0, -1.0, 7.08), (1.0, -1.0, 9.08), (1.0, 1.0, 7.08), (1.0, 1.0, 9.08)], [], [(0, 1, 3, 2), (2, 3, 7, 6), (6, 7, 5, 4), (4, 5, 1, 0), (2, 6, 4, 0), (7, 3, 1, 5)])
_uv = me_cube_077.uv_layers.new(name='UVMap')
_uv.uv.foreach_set('vector', [0.375, 0.0, 0.625, 0.0, 0.625, 0.25, 0.375, 0.25, 0.375, 0.25, 0.625, 0.25, 0.625, 0.5, 0.375, 0.5, 0.375, 0.5, 0.625, 0.5, 0.625, 0.75, 0.375, 0.75, 0.375, 0.75, 0.625, 0.75, 0.625, 1.0, 0.375, 1.0, 0.125, 0.5, 0.375, 0.5, 0.375, 0.75, 0.125, 0.75, 0.625, 0.5, 0.875, 0.5, 0.875, 0.75, 0.625, 0.75])
me_cube_077.use_remesh_fix_poles = True
me_cube_077.use_remesh_preserve_attributes = False
me_cube_077.use_mirror_vertex_groups = False
me_cube_077.update()
me_cube_078 = bpy.data.meshes.new('Cube.078')
me_cube_078.from_pydata([(-1.0, 1.02, 7.08), (-1.0, 1.02, 9.08), (-1.0, 3.02, 7.08), (-1.0, 3.02, 9.08), (1.0, 1.02, 7.08), (1.0, 1.02, 9.08), (1.0, 3.02, 7.08), (1.0, 3.02, 9.08)], [], [(0, 1, 3, 2), (2, 3, 7, 6), (6, 7, 5, 4), (4, 5, 1, 0), (2, 6, 4, 0), (7, 3, 1, 5)])
_uv = me_cube_078.uv_layers.new(name='UVMap')
_uv.uv.foreach_set('vector', [0.375, 0.0, 0.625, 0.0, 0.625, 0.25, 0.375, 0.25, 0.375, 0.25, 0.625, 0.25, 0.625, 0.5, 0.375, 0.5, 0.375, 0.5, 0.625, 0.5, 0.625, 0.75, 0.375, 0.75, 0.375, 0.75, 0.625, 0.75, 0.625, 1.0, 0.375, 1.0, 0.125, 0.5, 0.375, 0.5, 0.375, 0.75, 0.125, 0.75, 0.625, 0.5, 0.875, 0.5, 0.875, 0.75, 0.625, 0.75])
me_cube_078.use_remesh_fix_poles = True
me_cube_078.use_remesh_preserve_attributes = False
me_cube_078.use_mirror_vertex_groups = False
me_cube_078.update()
me_cube_079 = bpy.data.meshes.new('Cube.079')
me_cube_079.from_pydata([(-1.0, 3.04, 7.08), (-1.0, 3.04, 9.08), (-1.0, 5.04, 7.08), (-1.0, 5.04, 9.08), (1.0, 3.04, 7.08), (1.0, 3.04, 9.08), (1.0, 5.04, 7.08), (1.0, 5.04, 9.08)], [], [(0, 1, 3, 2), (2, 3, 7, 6), (6, 7, 5, 4), (4, 5, 1, 0), (2, 6, 4, 0), (7, 3, 1, 5)])
_uv = me_cube_079.uv_layers.new(name='UVMap')
_uv.uv.foreach_set('vector', [0.375, 0.0, 0.625, 0.0, 0.625, 0.25, 0.375, 0.25, 0.375, 0.25, 0.625, 0.25, 0.625, 0.5, 0.375, 0.5, 0.375, 0.5, 0.625, 0.5, 0.625, 0.75, 0.375, 0.75, 0.375, 0.75, 0.625, 0.75, 0.625, 1.0, 0.375, 1.0, 0.125, 0.5, 0.375, 0.5, 0.375, 0.75, 0.125, 0.75, 0.625, 0.5, 0.875, 0.5, 0.875, 0.75, 0.625, 0.75])
me_cube_079.use_remesh_fix_poles = True
me_cube_079.use_remesh_preserve_attributes = False
me_cube_079.use_mirror_vertex_groups = False
me_cube_079.update()
me_cube_080 = bpy.data.meshes.new('Cube.080')
me_cube_080.from_pydata([(-1.0, 5.06, 7.08), (-1.0, 5.06, 9.08), (-1.0, 7.06, 7.08), (-1.0, 7.06, 9.08), (1.0, 5.06, 7.08), (1.0, 5.06, 9.08), (1.0, 7.06, 7.08), (1.0, 7.06, 9.08)], [], [(0, 1, 3, 2), (2, 3, 7, 6), (6, 7, 5, 4), (4, 5, 1, 0), (2, 6, 4, 0), (7, 3, 1, 5)])
_uv = me_cube_080.uv_layers.new(name='UVMap')
_uv.uv.foreach_set('vector', [0.375, 0.0, 0.625, 0.0, 0.625, 0.25, 0.375, 0.25, 0.375, 0.25, 0.625, 0.25, 0.625, 0.5, 0.375, 0.5, 0.375, 0.5, 0.625, 0.5, 0.625, 0.75, 0.375, 0.75, 0.375, 0.75, 0.625, 0.75, 0.625, 1.0, 0.375, 1.0, 0.125, 0.5, 0.375, 0.5, 0.375, 0.75, 0.125, 0.75, 0.625, 0.5, 0.875, 0.5, 0.875, 0.75, 0.625, 0.75])
me_cube_080.use_remesh_fix_poles = True
me_cube_080.use_remesh_preserve_attributes = False
me_cube_080.use_mirror_vertex_groups = False
me_cube_080.update()
me_cube_081 = bpy.data.meshes.new('Cube.081')
me_cube_081.from_pydata([(-1.0, 7.08, 7.08), (-1.0, 7.08, 9.08), (-1.0, 9.08, 7.08), (-1.0, 9.08, 9.08), (1.0, 7.08, 7.08), (1.0, 7.08, 9.08), (1.0, 9.08, 7.08), (1.0, 9.08, 9.08)], [], [(0, 1, 3, 2), (2, 3, 7, 6), (6, 7, 5, 4), (4, 5, 1, 0), (2, 6, 4, 0), (7, 3, 1, 5)])
_uv = me_cube_081.uv_layers.new(name='UVMap')
_uv.uv.foreach_set('vector', [0.375, 0.0, 0.625, 0.0, 0.625, 0.25, 0.375, 0.25, 0.375, 0.25, 0.625, 0.25, 0.625, 0.5, 0.375, 0.5, 0.375, 0.5, 0.625, 0.5, 0.625, 0.75, 0.375, 0.75, 0.375, 0.75, 0.625, 0.75, 0.625, 1.0, 0.375, 1.0, 0.125, 0.5, 0.375, 0.5, 0.375, 0.75, 0.125, 0.75, 0.625, 0.5, 0.875, 0.5, 0.875, 0.75, 0.625, 0.75])
me_cube_081.use_remesh_fix_poles = True
me_cube_081.use_remesh_preserve_attributes = False
me_cube_081.use_mirror_vertex_groups = False
me_cube_081.update()

# ---- objects
ob_cube_005 = bpy.data.objects.new('Cube.005', me_cube_006)
ob_cube_007 = bpy.data.objects.new('Cube.007', me_cube_008)
ob_cube_009 = bpy.data.objects.new('Cube.009', me_cube_010)
ob_cube_010 = bpy.data.objects.new('Cube.010', me_cube_011)
ob_cube_011 = bpy.data.objects.new('Cube.011', me_cube_012)
ob_cube_012 = bpy.data.objects.new('Cube.012', me_cube_013)
ob_cube_013 = bpy.data.objects.new('Cube.013', me_cube_014)
ob_cube_014 = bpy.data.objects.new('Cube.014', me_cube_015)
ob_cube_015 = bpy.data.objects.new('Cube.015', me_cube_016)
ob_cube_016 = bpy.data.objects.new('Cube.016', me_cube_017)
ob_cube_017 = bpy.data.objects.new('Cube.017', me_cube_018)
ob_cube_018 = bpy.data.objects.new('Cube.018', me_cube_019)
ob_cube_019 = bpy.data.objects.new('Cube.019', me_cube_020)
ob_cube_020 = bpy.data.objects.new('Cube.020', me_cube_021)
ob_cube_021 = bpy.data.objects.new('Cube.021', me_cube_022)
ob_cube_022 = bpy.data.objects.new('Cube.022', me_cube_023)
ob_cube_023 = bpy.data.objects.new('Cube.023', me_cube_024)
ob_cube_024 = bpy.data.objects.new('Cube.024', me_cube_025)
ob_cube_025 = bpy.data.objects.new('Cube.025', me_cube_026)
ob_cube_026 = bpy.data.objects.new('Cube.026', me_cube_027)
ob_cube_027 = bpy.data.objects.new('Cube.027', me_cube_028)
ob_cube_028 = bpy.data.objects.new('Cube.028', me_cube_029)
ob_cube_029 = bpy.data.objects.new('Cube.029', me_cube_030)
ob_cube_030 = bpy.data.objects.new('Cube.030', me_cube_031)
ob_cube_031 = bpy.data.objects.new('Cube.031', me_cube_032)
ob_cube_032 = bpy.data.objects.new('Cube.032', me_cube_033)
ob_cube_033 = bpy.data.objects.new('Cube.033', me_cube_034)
ob_cube_034 = bpy.data.objects.new('Cube.034', me_cube_035)
ob_cube_035 = bpy.data.objects.new('Cube.035', me_cube_036)
ob_cube_036 = bpy.data.objects.new('Cube.036', me_cube_037)
ob_cube_037 = bpy.data.objects.new('Cube.037', me_cube_038)
ob_cube_038 = bpy.data.objects.new('Cube.038', me_cube_039)
ob_cube_039 = bpy.data.objects.new('Cube.039', me_cube_040)
ob_cube_040 = bpy.data.objects.new('Cube.040', me_cube_041)
ob_cube_041 = bpy.data.objects.new('Cube.041', me_cube_042)
ob_cube_042 = bpy.data.objects.new('Cube.042', me_cube_043)
ob_cube_043 = bpy.data.objects.new('Cube.043', me_cube_044)
ob_cube_044 = bpy.data.objects.new('Cube.044', me_cube_045)
ob_cube_045 = bpy.data.objects.new('Cube.045', me_cube_046)
ob_cube_006 = bpy.data.objects.new('Cube.006', me_cube_047)
ob_cube_008 = bpy.data.objects.new('Cube.008', me_cube_048)
ob_cube_046 = bpy.data.objects.new('Cube.046', me_cube_049)
ob_cube_047 = bpy.data.objects.new('Cube.047', me_cube_050)
ob_cube_048 = bpy.data.objects.new('Cube.048', me_cube_051)
ob_cube_049 = bpy.data.objects.new('Cube.049', me_cube_052)
ob_cube_050 = bpy.data.objects.new('Cube.050', me_cube_053)
ob_cube_051 = bpy.data.objects.new('Cube.051', me_cube_054)
ob_cube_052 = bpy.data.objects.new('Cube.052', me_cube_055)
ob_cube_053 = bpy.data.objects.new('Cube.053', me_cube_056)
ob_cube_054 = bpy.data.objects.new('Cube.054', me_cube_057)
ob_cube_055 = bpy.data.objects.new('Cube.055', me_cube_058)
ob_cube_056 = bpy.data.objects.new('Cube.056', me_cube_059)
ob_cube_057 = bpy.data.objects.new('Cube.057', me_cube_060)
ob_cube_058 = bpy.data.objects.new('Cube.058', me_cube_061)
ob_cube_059 = bpy.data.objects.new('Cube.059', me_cube_062)
ob_cube_060 = bpy.data.objects.new('Cube.060', me_cube_063)
ob_cube_061 = bpy.data.objects.new('Cube.061', me_cube_064)
ob_cube_062 = bpy.data.objects.new('Cube.062', me_cube_065)
ob_cube_063 = bpy.data.objects.new('Cube.063', me_cube_066)
ob_cube_064 = bpy.data.objects.new('Cube.064', me_cube_067)
ob_cube_065 = bpy.data.objects.new('Cube.065', me_cube_068)
ob_cube_066 = bpy.data.objects.new('Cube.066', me_cube_069)
ob_cube_067 = bpy.data.objects.new('Cube.067', me_cube_070)
ob_cube_068 = bpy.data.objects.new('Cube.068', me_cube_071)
ob_cube_069 = bpy.data.objects.new('Cube.069', me_cube_072)
ob_cube_070 = bpy.data.objects.new('Cube.070', me_cube_073)
ob_cube_071 = bpy.data.objects.new('Cube.071', me_cube_074)
ob_cube_072 = bpy.data.objects.new('Cube.072', me_cube_075)
ob_cube_073 = bpy.data.objects.new('Cube.073', me_cube_076)
ob_cube_074 = bpy.data.objects.new('Cube.074', me_cube_077)
ob_cube_075 = bpy.data.objects.new('Cube.075', me_cube_078)
ob_cube_076 = bpy.data.objects.new('Cube.076', me_cube_079)
ob_cube_077 = bpy.data.objects.new('Cube.077', me_cube_080)
ob_cube_078 = bpy.data.objects.new('Cube.078', me_cube_081)

# ---- transforms, parenting, visibility, modifiers, constraints
ob_cube_005.location = (1.778, 0.0, 0.8986)
ob_cube_005.scale = (2.363, 1.729, 1.0)
ob_cube_005.lineart.crease_threshold = 0.0
ob_cube_007.location = (-6.414, -2.729, 0.8986)
ob_cube_007.lineart.crease_threshold = 0.0
ob_cube_009.location = (-1.689, 14.7, 8.979)
ob_cube_009.lineart.crease_threshold = 0.0
ob_cube_010.location = (-6.414, -2.729, 0.8986)
ob_cube_010.lineart.crease_threshold = 0.0
ob_cube_011.location = (-6.414, -2.729, 0.8986)
ob_cube_011.lineart.crease_threshold = 0.0
ob_cube_012.location = (-6.414, -2.729, 0.8986)
ob_cube_012.lineart.crease_threshold = 0.0
ob_cube_013.location = (-6.414, -2.729, 0.8986)
ob_cube_013.lineart.crease_threshold = 0.0
ob_cube_014.location = (-6.414, -2.729, 0.8986)
ob_cube_014.lineart.crease_threshold = 0.0
ob_cube_015.location = (-6.414, -2.729, 0.8986)
ob_cube_015.lineart.crease_threshold = 0.0
ob_cube_016.location = (-6.414, -2.729, 0.8986)
ob_cube_016.lineart.crease_threshold = 0.0
ob_cube_017.location = (-6.414, -2.729, 0.8986)
ob_cube_017.lineart.crease_threshold = 0.0
ob_cube_018.location = (-6.414, -2.729, 0.8986)
ob_cube_018.lineart.crease_threshold = 0.0
ob_cube_019.location = (-6.414, -2.729, 0.8986)
ob_cube_019.lineart.crease_threshold = 0.0
ob_cube_020.location = (-6.414, -2.729, 0.8986)
ob_cube_020.lineart.crease_threshold = 0.0
ob_cube_021.location = (1.778, 0.0, 0.8986)
ob_cube_021.scale = (2.363, 1.729, 1.0)
ob_cube_021.lineart.crease_threshold = 0.0
ob_cube_022.location = (1.778, 0.0, 0.8986)
ob_cube_022.scale = (2.363, 1.729, 1.0)
ob_cube_022.lineart.crease_threshold = 0.0
ob_cube_023.location = (1.778, 0.0, 0.8986)
ob_cube_023.scale = (2.363, 1.729, 1.0)
ob_cube_023.lineart.crease_threshold = 0.0
ob_cube_024.location = (1.778, 0.0, 0.8986)
ob_cube_024.scale = (2.363, 1.729, 1.0)
ob_cube_024.lineart.crease_threshold = 0.0
ob_cube_025.location = (1.778, 0.0, 0.8986)
ob_cube_025.scale = (2.363, 1.729, 1.0)
ob_cube_025.lineart.crease_threshold = 0.0
ob_cube_026.location = (1.778, 0.0, 0.8986)
ob_cube_026.scale = (2.363, 1.729, 1.0)
ob_cube_026.lineart.crease_threshold = 0.0
ob_cube_027.location = (1.778, 0.0, 0.8986)
ob_cube_027.scale = (2.363, 1.729, 1.0)
ob_cube_027.lineart.crease_threshold = 0.0
ob_cube_028.location = (1.778, 0.0, 0.8986)
ob_cube_028.scale = (2.363, 1.729, 1.0)
ob_cube_028.lineart.crease_threshold = 0.0
ob_cube_029.location = (1.778, 0.0, 0.8986)
ob_cube_029.scale = (2.363, 1.729, 1.0)
ob_cube_029.lineart.crease_threshold = 0.0
ob_cube_030.location = (1.778, 0.0, 0.8986)
ob_cube_030.scale = (2.363, 1.729, 1.0)
ob_cube_030.lineart.crease_threshold = 0.0
ob_cube_031.location = (1.778, 0.0, 0.8986)
ob_cube_031.scale = (2.363, 1.729, 1.0)
ob_cube_031.lineart.crease_threshold = 0.0
ob_cube_032.location = (1.778, 0.0, 0.8986)
ob_cube_032.scale = (2.363, 1.729, 1.0)
ob_cube_032.lineart.crease_threshold = 0.0
ob_cube_033.location = (1.778, 0.0, 0.8986)
ob_cube_033.scale = (2.363, 1.729, 1.0)
ob_cube_033.lineart.crease_threshold = 0.0
ob_cube_034.location = (1.778, 0.0, 0.8986)
ob_cube_034.scale = (2.363, 1.729, 1.0)
ob_cube_034.lineart.crease_threshold = 0.0
ob_cube_035.location = (1.778, 0.0, 0.8986)
ob_cube_035.scale = (2.363, 1.729, 1.0)
ob_cube_035.lineart.crease_threshold = 0.0
ob_cube_036.location = (1.778, 0.0, 0.8986)
ob_cube_036.scale = (2.363, 1.729, 1.0)
ob_cube_036.lineart.crease_threshold = 0.0
ob_cube_037.location = (1.778, 0.0, 0.8986)
ob_cube_037.scale = (2.363, 1.729, 1.0)
ob_cube_037.lineart.crease_threshold = 0.0
ob_cube_038.location = (1.778, 0.0, 0.8986)
ob_cube_038.scale = (2.363, 1.729, 1.0)
ob_cube_038.lineart.crease_threshold = 0.0
ob_cube_039.location = (1.778, 0.0, 0.8986)
ob_cube_039.scale = (2.363, 1.729, 1.0)
ob_cube_039.lineart.crease_threshold = 0.0
ob_cube_040.location = (1.778, 0.0, 0.8986)
ob_cube_040.scale = (2.363, 1.729, 1.0)
ob_cube_040.lineart.crease_threshold = 0.0
ob_cube_041.location = (1.778, 0.0, 0.8986)
ob_cube_041.scale = (2.363, 1.729, 1.0)
ob_cube_041.lineart.crease_threshold = 0.0
ob_cube_042.location = (1.778, 0.0, 0.8986)
ob_cube_042.scale = (2.363, 1.729, 1.0)
ob_cube_042.lineart.crease_threshold = 0.0
ob_cube_043.location = (1.778, 0.0, 0.8986)
ob_cube_043.scale = (2.363, 1.729, 1.0)
ob_cube_043.lineart.crease_threshold = 0.0
ob_cube_044.location = (1.778, 0.0, 0.8986)
ob_cube_044.scale = (2.363, 1.729, 1.0)
ob_cube_044.lineart.crease_threshold = 0.0
ob_cube_045.location = (1.778, 0.0, 0.8986)
ob_cube_045.scale = (2.363, 1.729, 1.0)
ob_cube_045.lineart.crease_threshold = 0.0
ob_cube_006.location = (-6.414, 18.63, 0.8986)
ob_cube_006.lineart.crease_threshold = 0.0
ob_cube_008.location = (-6.414, 18.63, 0.8986)
ob_cube_008.lineart.crease_threshold = 0.0
ob_cube_046.location = (-6.414, 18.63, 0.8986)
ob_cube_046.lineart.crease_threshold = 0.0
ob_cube_047.location = (-6.414, 18.63, 0.8986)
ob_cube_047.lineart.crease_threshold = 0.0
ob_cube_048.location = (-6.414, 18.63, 0.8986)
ob_cube_048.lineart.crease_threshold = 0.0
ob_cube_049.location = (-6.414, 18.63, 0.8986)
ob_cube_049.lineart.crease_threshold = 0.0
ob_cube_050.location = (-6.414, 18.63, 0.8986)
ob_cube_050.lineart.crease_threshold = 0.0
ob_cube_051.location = (-6.414, 18.63, 0.8986)
ob_cube_051.lineart.crease_threshold = 0.0
ob_cube_052.location = (-6.414, 18.63, 0.8986)
ob_cube_052.lineart.crease_threshold = 0.0
ob_cube_053.location = (-6.414, 18.63, 0.8986)
ob_cube_053.lineart.crease_threshold = 0.0
ob_cube_054.location = (-5.051, 0.0, 0.8986)
ob_cube_054.scale = (2.363, 1.729, 1.0)
ob_cube_054.lineart.crease_threshold = 0.0
ob_cube_055.location = (-5.051, 0.0, 0.8986)
ob_cube_055.scale = (2.363, 1.729, 1.0)
ob_cube_055.lineart.crease_threshold = 0.0
ob_cube_056.location = (-5.051, 0.0, 0.8986)
ob_cube_056.scale = (2.363, 1.729, 1.0)
ob_cube_056.lineart.crease_threshold = 0.0
ob_cube_057.location = (-5.051, 0.0, 0.8986)
ob_cube_057.scale = (2.363, 1.729, 1.0)
ob_cube_057.lineart.crease_threshold = 0.0
ob_cube_058.location = (-5.051, 0.0, 0.8986)
ob_cube_058.scale = (2.363, 1.729, 1.0)
ob_cube_058.lineart.crease_threshold = 0.0
ob_cube_059.location = (-5.051, 0.0, 0.8986)
ob_cube_059.scale = (2.363, 1.729, 1.0)
ob_cube_059.lineart.crease_threshold = 0.0
ob_cube_060.location = (-5.051, 0.0, 0.8986)
ob_cube_060.scale = (2.363, 1.729, 1.0)
ob_cube_060.lineart.crease_threshold = 0.0
ob_cube_061.location = (-5.051, 0.0, 0.8986)
ob_cube_061.scale = (2.363, 1.729, 1.0)
ob_cube_061.lineart.crease_threshold = 0.0
ob_cube_062.location = (-5.051, 0.0, 0.8986)
ob_cube_062.scale = (2.363, 1.729, 1.0)
ob_cube_062.lineart.crease_threshold = 0.0
ob_cube_063.location = (-5.051, 0.0, 0.8986)
ob_cube_063.scale = (2.363, 1.729, 1.0)
ob_cube_063.lineart.crease_threshold = 0.0
ob_cube_064.location = (-5.051, 0.0, 0.8986)
ob_cube_064.scale = (2.363, 1.729, 1.0)
ob_cube_064.lineart.crease_threshold = 0.0
ob_cube_065.location = (-5.051, 0.0, 0.8986)
ob_cube_065.scale = (2.363, 1.729, 1.0)
ob_cube_065.lineart.crease_threshold = 0.0
ob_cube_066.location = (-5.051, 0.0, 0.8986)
ob_cube_066.scale = (2.363, 1.729, 1.0)
ob_cube_066.lineart.crease_threshold = 0.0
ob_cube_067.location = (-5.051, 0.0, 0.8986)
ob_cube_067.scale = (2.363, 1.729, 1.0)
ob_cube_067.lineart.crease_threshold = 0.0
ob_cube_068.location = (-5.051, 0.0, 0.8986)
ob_cube_068.scale = (2.363, 1.729, 1.0)
ob_cube_068.lineart.crease_threshold = 0.0
ob_cube_069.location = (-5.051, 0.0, 0.8986)
ob_cube_069.scale = (2.363, 1.729, 1.0)
ob_cube_069.lineart.crease_threshold = 0.0
ob_cube_070.location = (-5.051, 0.0, 0.8986)
ob_cube_070.scale = (2.363, 1.729, 1.0)
ob_cube_070.lineart.crease_threshold = 0.0
ob_cube_071.location = (-5.051, 0.0, 0.8986)
ob_cube_071.scale = (2.363, 1.729, 1.0)
ob_cube_071.lineart.crease_threshold = 0.0
ob_cube_072.location = (-5.051, 0.0, 0.8986)
ob_cube_072.scale = (2.363, 1.729, 1.0)
ob_cube_072.lineart.crease_threshold = 0.0
ob_cube_073.location = (-5.051, 0.0, 0.8986)
ob_cube_073.scale = (2.363, 1.729, 1.0)
ob_cube_073.lineart.crease_threshold = 0.0
ob_cube_074.location = (-5.051, 0.0, 0.8986)
ob_cube_074.scale = (2.363, 1.729, 1.0)
ob_cube_074.lineart.crease_threshold = 0.0
ob_cube_075.location = (-5.051, 0.0, 0.8986)
ob_cube_075.scale = (2.363, 1.729, 1.0)
ob_cube_075.lineart.crease_threshold = 0.0
ob_cube_076.location = (-5.051, 0.0, 0.8986)
ob_cube_076.scale = (2.363, 1.729, 1.0)
ob_cube_076.lineart.crease_threshold = 0.0
ob_cube_077.location = (-5.051, 0.0, 0.8986)
ob_cube_077.scale = (2.363, 1.729, 1.0)
ob_cube_077.lineart.crease_threshold = 0.0
ob_cube_078.location = (-5.051, 0.0, 0.8986)
ob_cube_078.scale = (2.363, 1.729, 1.0)
ob_cube_078.lineart.crease_threshold = 0.0

# ---- collection membership
col_collection_2.objects.link(ob_cube_005)
col_collection_2.objects.link(ob_cube_007)
col_collection_2.objects.link(ob_cube_009)
col_collection_2.objects.link(ob_cube_010)
col_collection_2.objects.link(ob_cube_011)
col_collection_2.objects.link(ob_cube_012)
col_collection_2.objects.link(ob_cube_013)
col_collection_2.objects.link(ob_cube_014)
col_collection_2.objects.link(ob_cube_015)
col_collection_2.objects.link(ob_cube_016)
col_collection_2.objects.link(ob_cube_017)
col_collection_2.objects.link(ob_cube_018)
col_collection_2.objects.link(ob_cube_019)
col_collection_2.objects.link(ob_cube_020)
col_collection_2.objects.link(ob_cube_021)
col_collection_2.objects.link(ob_cube_022)
col_collection_2.objects.link(ob_cube_023)
col_collection_2.objects.link(ob_cube_024)
col_collection_2.objects.link(ob_cube_025)
col_collection_2.objects.link(ob_cube_026)
col_collection_2.objects.link(ob_cube_027)
col_collection_2.objects.link(ob_cube_028)
col_collection_2.objects.link(ob_cube_029)
col_collection_2.objects.link(ob_cube_030)
col_collection_2.objects.link(ob_cube_031)
col_collection_2.objects.link(ob_cube_032)
col_collection_2.objects.link(ob_cube_033)
col_collection_2.objects.link(ob_cube_034)
col_collection_2.objects.link(ob_cube_035)
col_collection_2.objects.link(ob_cube_036)
col_collection_2.objects.link(ob_cube_037)
col_collection_2.objects.link(ob_cube_038)
col_collection_2.objects.link(ob_cube_039)
col_collection_2.objects.link(ob_cube_040)
col_collection_2.objects.link(ob_cube_041)
col_collection_2.objects.link(ob_cube_042)
col_collection_2.objects.link(ob_cube_043)
col_collection_2.objects.link(ob_cube_044)
col_collection_2.objects.link(ob_cube_045)
col_collection_2.objects.link(ob_cube_006)
col_collection_2.objects.link(ob_cube_008)
col_collection_2.objects.link(ob_cube_046)
col_collection_2.objects.link(ob_cube_047)
col_collection_2.objects.link(ob_cube_048)
col_collection_2.objects.link(ob_cube_049)
col_collection_2.objects.link(ob_cube_050)
col_collection_2.objects.link(ob_cube_051)
col_collection_2.objects.link(ob_cube_052)
col_collection_2.objects.link(ob_cube_053)
col_collection_2.objects.link(ob_cube_054)
col_collection_2.objects.link(ob_cube_055)
col_collection_2.objects.link(ob_cube_056)
col_collection_2.objects.link(ob_cube_057)
col_collection_2.objects.link(ob_cube_058)
col_collection_2.objects.link(ob_cube_059)
col_collection_2.objects.link(ob_cube_060)
col_collection_2.objects.link(ob_cube_061)
col_collection_2.objects.link(ob_cube_062)
col_collection_2.objects.link(ob_cube_063)
col_collection_2.objects.link(ob_cube_064)
col_collection_2.objects.link(ob_cube_065)
col_collection_2.objects.link(ob_cube_066)
col_collection_2.objects.link(ob_cube_067)
col_collection_2.objects.link(ob_cube_068)
col_collection_2.objects.link(ob_cube_069)
col_collection_2.objects.link(ob_cube_070)
col_collection_2.objects.link(ob_cube_071)
col_collection_2.objects.link(ob_cube_072)
col_collection_2.objects.link(ob_cube_073)
col_collection_2.objects.link(ob_cube_074)
col_collection_2.objects.link(ob_cube_075)
col_collection_2.objects.link(ob_cube_076)
col_collection_2.objects.link(ob_cube_077)
col_collection_2.objects.link(ob_cube_078)

# ---- scene / render settings (as saved in the file)
scene.frame_start = 1; scene.frame_end = 250; scene.frame_set(1)
scene.render.engine = 'BLENDER_EEVEE_NEXT'
scene.cycles.use_denoising = False
scene.cycles.samples = 128
scene.cycles.sampling_pattern = 'TABULATED_SOBOL'
scene.cycles.use_adaptive_sampling = False
scene.cycles.use_light_tree = False
scene.view_settings.view_transform = 'Filmic'
bpy.context.view_layer.update()

# ---- added for rendering (the .blend has no active camera and no usable light): camera, sun
cam_auto = bpy.data.cameras.new('AutoCamera')
cam_auto.lens = 50.0
cam_auto.sensor_width = 36.0
cam_auto.clip_end = 1000.0
ob_auto_camera = bpy.data.objects.new('AutoCamera', cam_auto)
scene.collection.objects.link(ob_auto_camera)
ob_auto_camera.location = (25.6275, -25.6699, 26.7488)
ob_auto_camera.rotation_euler = (1.09748, -7.21219e-08, 0.694738)
scene.camera = ob_auto_camera
light_auto_sun = bpy.data.lights.new('AutoSun', 'SUN')
light_auto_sun.energy = 3.0
light_auto_sun.angle = 0.0523599
ob_auto_sun = bpy.data.objects.new('AutoSun', light_auto_sun)
scene.collection.objects.link(ob_auto_sun)
ob_auto_sun.rotation_euler = (0.872665, 0.174533, 0.523599)
bpy.context.view_layer.update()

